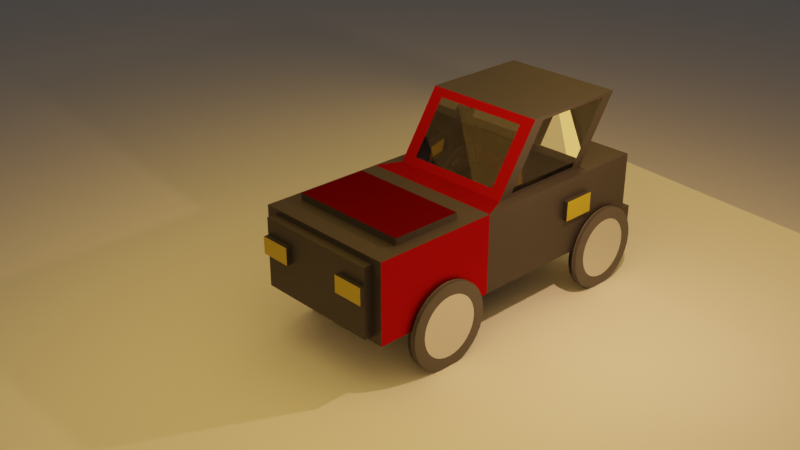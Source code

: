 # Source: car.blend  (saved by Blender 3.4.6; exported with 4.5.12 LTS)
import bpy
from mathutils import Matrix  # noqa: F401  (used for matrix-valued properties, if any)

bpy.ops.wm.read_factory_settings(use_empty=True)
scene = bpy.context.scene
scene.name = 'Scene'

# ---- collections
col_collection = bpy.data.collections.new('Collection'); scene.collection.children.link(col_collection)

# ---- materials (node trees are filled in below, after node groups)
mat_material_001 = bpy.data.materials.new('Material.001')
mat_material_002 = bpy.data.materials.new('Material.002')
mat_material_003 = bpy.data.materials.new('Material.003')
mat_material_004 = bpy.data.materials.new('Material.004')
mat_material_005 = bpy.data.materials.new('Material.005')
mat_material_006 = bpy.data.materials.new('Material.006')
mat_material_007 = bpy.data.materials.new('Material.007')
mat_material_008 = bpy.data.materials.new('Material.008')

# ---- material node trees
mat_material_001.use_nodes = True; mat_material_001.node_tree.nodes.clear()
_N = mat_material_001.node_tree.nodes; _L = mat_material_001.node_tree.links
n0 = _N.new('ShaderNodeBsdfPrincipled'); n0.name = 'Principled BSDF'; n0.location = (10, 300)
n0.distribution = 'GGX'
n0.subsurface_method = 'RANDOM_WALK_SKIN'
n0.inputs[0].default_value = (0.02556, 0.02564, 0.02587, 1.0)
n0.inputs[3].default_value = 1.45
n0.inputs[27].default_value = (0.0, 0.0, 0.0, 1.0)
n0.inputs[28].default_value = 1.0
n1 = _N.new('ShaderNodeOutputMaterial'); n1.name = 'Material Output'; n1.location = (300, 300)
_L.new(n0.outputs[0], n1.inputs[0])
n1.is_active_output = True
mat_material_002.use_nodes = True; mat_material_002.node_tree.nodes.clear()
_N = mat_material_002.node_tree.nodes; _L = mat_material_002.node_tree.links
n0 = _N.new('ShaderNodeOutputMaterial'); n0.name = 'Material Output'; n0.location = (300, 300)
n1 = _N.new('ShaderNodeBsdfGlass'); n1.name = 'Glass BSDF'; n1.location = (10, 300)
n1.distribution = 'BECKMANN'
n1.inputs[2].default_value = 1.45
_L.new(n1.outputs[0], n0.inputs[0])
n0.is_active_output = True
mat_material_003.use_nodes = True; mat_material_003.node_tree.nodes.clear()
_N = mat_material_003.node_tree.nodes; _L = mat_material_003.node_tree.links
n0 = _N.new('ShaderNodeOutputMaterial'); n0.name = 'Material Output'; n0.location = (300, 300)
n1 = _N.new('ShaderNodeBsdfAnisotropic'); n1.name = 'Glossy BSDF'; n1.location = (10, 300)
n1.distribution = 'GGX'
n1.inputs[0].default_value = (0.3738, 0.005465, 0.005777, 1.0)
_L.new(n1.outputs[0], n0.inputs[0])
n0.is_active_output = True
mat_material_004.use_nodes = True; mat_material_004.node_tree.nodes.clear()
_N = mat_material_004.node_tree.nodes; _L = mat_material_004.node_tree.links
n0 = _N.new('ShaderNodeBsdfPrincipled'); n0.name = 'Principled BSDF'; n0.location = (10, 300)
n0.distribution = 'GGX'
n0.subsurface_method = 'RANDOM_WALK_SKIN'
n0.inputs[0].default_value = (0.404, 0.3109, 0.01036, 1.0)
n0.inputs[3].default_value = 1.45
n0.inputs[27].default_value = (0.0, 0.0, 0.0, 1.0)
n0.inputs[28].default_value = 1.0
n1 = _N.new('ShaderNodeOutputMaterial'); n1.name = 'Material Output'; n1.location = (300, 300)
_L.new(n0.outputs[0], n1.inputs[0])
n1.is_active_output = True
mat_material_005.use_nodes = True; mat_material_005.node_tree.nodes.clear()
_N = mat_material_005.node_tree.nodes; _L = mat_material_005.node_tree.links
n0 = _N.new('ShaderNodeOutputMaterial'); n0.name = 'Material Output'; n0.location = (300, 300)
n1 = _N.new('ShaderNodeBsdfAnisotropic'); n1.name = 'Glossy BSDF'; n1.location = (10, 300)
n1.distribution = 'GGX'
n1.inputs[0].default_value = (0.1401, 0.001595, 0.001459, 1.0)
_L.new(n1.outputs[0], n0.inputs[0])
n0.is_active_output = True
mat_material_006.use_nodes = True; mat_material_006.node_tree.nodes.clear()
_N = mat_material_006.node_tree.nodes; _L = mat_material_006.node_tree.links
n0 = _N.new('ShaderNodeOutputMaterial'); n0.name = 'Material Output'; n0.location = (300, 300)
n1 = _N.new('ShaderNodeBsdfAnisotropic'); n1.name = 'Glossy BSDF'; n1.location = (10, 300)
n1.distribution = 'GGX'
n1.inputs[0].default_value = (0.1293, 0.1333, 0.1538, 1.0)
_L.new(n1.outputs[0], n0.inputs[0])
n0.is_active_output = True
mat_material_007.use_nodes = True; mat_material_007.node_tree.nodes.clear()
_N = mat_material_007.node_tree.nodes; _L = mat_material_007.node_tree.links
n0 = _N.new('ShaderNodeBsdfPrincipled'); n0.name = 'Principled BSDF'; n0.location = (10, 300)
n0.distribution = 'GGX'
n0.subsurface_method = 'RANDOM_WALK_SKIN'
n0.inputs[0].default_value = (0.06854, 0.06854, 0.06854, 1.0)
n0.inputs[3].default_value = 1.45
n0.inputs[27].default_value = (0.0, 0.0, 0.0, 1.0)
n0.inputs[28].default_value = 1.0
n1 = _N.new('ShaderNodeOutputMaterial'); n1.name = 'Material Output'; n1.location = (300, 300)
_L.new(n0.outputs[0], n1.inputs[0])
n1.is_active_output = True
mat_material_008.use_nodes = True; mat_material_008.node_tree.nodes.clear()
_N = mat_material_008.node_tree.nodes; _L = mat_material_008.node_tree.links
n0 = _N.new('ShaderNodeOutputMaterial'); n0.name = 'Material Output'; n0.location = (300, 300)
n1 = _N.new('ShaderNodeBsdfAnisotropic'); n1.name = 'Glossy BSDF'; n1.location = (10, 300)
n1.distribution = 'GGX'
n1.inputs[0].default_value = (0.8, 0.7818, 0.7739, 1.0)
_L.new(n1.outputs[0], n0.inputs[0])
n0.is_active_output = True

# ---- world
world_world = bpy.data.worlds.new('World'); scene.world = world_world
world_world.use_nodes = True; world_world.node_tree.nodes.clear()
_N = world_world.node_tree.nodes; _L = world_world.node_tree.links
n0 = _N.new('ShaderNodeOutputWorld'); n0.name = 'World Output'; n0.location = (300, 300)
n1 = _N.new('ShaderNodeBackground'); n1.name = 'Background'; n1.location = (10, 300)
n1.inputs[0].default_value = (0.05088, 0.05088, 0.05088, 1.0)
_L.new(n1.outputs[0], n0.inputs[0])
n0.is_active_output = True
world_world.color = (0.05088, 0.05088, 0.05088)
world_world.use_sun_shadow = False
world_world.sun_shadow_jitter_overblur = 0.0

# ---- cameras
cam_camera = bpy.data.cameras.new('Camera')
cam_camera.clip_end = 100.0
cam_camera.ortho_scale = 7.314

# ---- lights
light_light = bpy.data.lights.new('Light', 'POINT')
light_light.color = (1.0, 0.503, 0.245)
light_light.transmission_factor = 0.0
light_light.energy = 1000.0
light_light.shadow_soft_size = 0.1
light_light.shadow_maximum_resolution = 0.006
light_light.use_absolute_resolution = True
light_area = bpy.data.lights.new('Area', 'AREA')
light_area.color = (1.0, 0.5425, 0.1005)
light_area.transmission_factor = 0.0
light_area.energy = 392.7
light_area.shadow_soft_size = 1.0
light_area.shadow_maximum_resolution = 0.006
light_area.use_absolute_resolution = True
light_area.size = 1.0
light_area.size_y = 1.0
light_area_001 = bpy.data.lights.new('Area.001', 'AREA')
light_area_001.color = (1.0, 0.5425, 0.1005)
light_area_001.transmission_factor = 0.0
light_area_001.energy = 392.7
light_area_001.shadow_soft_size = 1.0
light_area_001.shadow_maximum_resolution = 0.006
light_area_001.use_absolute_resolution = True
light_area_001.size = 1.0
light_area_001.size_y = 1.0
light_area_002 = bpy.data.lights.new('Area.002', 'AREA')
light_area_002.color = (1.0, 0.5425, 0.1005)
light_area_002.transmission_factor = 0.0
light_area_002.energy = 628.3
light_area_002.shadow_soft_size = 1.0
light_area_002.shadow_maximum_resolution = 0.006
light_area_002.use_absolute_resolution = True
light_area_002.size = 1.0
light_area_002.size_y = 1.0

# ---- meshes
me_plane = bpy.data.meshes.new('Plane')
me_plane.from_pydata([(-1.0, -1.0, 0.0), (1.0, -1.0, 0.0), (-1.0, 1.0, 0.0), (1.0, 1.0, 0.0)], [], [(0, 1, 3, 2)])
_uv = me_plane.uv_layers.new(name='UVMap')
_uv.uv.foreach_set('vector', [0.0, 0.0, 1.0, 0.0, 1.0, 1.0, 0.0, 1.0])
me_plane.update()
me_cube_001 = bpy.data.meshes.new('Cube.001')
me_cube_001.from_pydata([(-0.8592, -1.0, -0.8592), (-0.8592, -1.0, 0.8592), (-1.0, 1.0, -1.0), (-1.0, 1.0, 1.0), (0.8592, -1.0, -0.8592), (0.8592, -1.0, 0.8592), (1.0, 1.0, -1.0), (1.0, 1.0, 1.0), (-1.0, -0.2164, -1.0), (-0.6627, -0.03471, 1.182), (1.0, -0.2164, -1.0), (0.6627, -0.03471, 1.182), (-0.8472, 0.5516, 1.089), (1.0, 0.6185, -1.0), (-1.0, 0.6185, -1.0), (0.8472, 0.558, 1.081), (1.0, 0.6185, 1.0), (0.828, -0.3884, 1.0), (-0.828, -0.3884, 1.0), (-1.0, 0.6185, 1.0), (0.8472, 0.7971, 2.591), (0.6627, 0.1724, 2.49), (-0.6627, 0.1724, 2.49), (-0.8472, 0.7883, 2.583), (-1.0, -1.0, -1.0), (-0.828, -0.828, 1.0), (0.828, -0.828, 1.0), (1.0, -1.0, -1.0), (-0.8592, -1.055, -0.8592), (-0.8592, -1.055, 0.8592), (0.8592, -1.055, 0.8592), (0.8592, -1.055, -0.8592), (1.0, 0.2011, 1.0), (1.0, -0.2164, 0.0), (1.0, 0.2011, -1.0), (1.0, 0.6185, 0.0), (1.0, 0.2011, 0.0), (1.0, -0.007631, 1.0), (1.0, -0.2164, -0.5), (1.0, 0.4098, -1.0), (1.0, 0.6185, -0.5), (1.0, 0.4098, 1.0), (1.0, -0.2164, 0.5), (1.0, -0.007631, -1.0), (1.0, 0.6185, 0.5), (1.0, -0.007631, 0.0), (1.0, 0.4098, 0.0), (1.0, 0.2011, -0.5), (1.0, 0.2011, 0.5), (1.0, 0.4098, 0.5), (1.0, 0.4098, -0.5), (1.0, -0.007631, -0.5), (1.0, -0.007631, 0.5), (1.071, 0.6185, 0.5), (1.071, 0.6185, 0.0), (1.071, 0.4098, 0.0), (1.071, 0.4098, 0.5), (-1.0, 0.2011, -1.0), (-1.0, -0.2164, 0.0), (-1.0, 0.2011, 1.0), (-1.0, 0.6185, 0.0), (-1.0, 0.2011, 0.0), (-1.0, -0.007631, -1.0), (-1.0, -0.2164, -0.5), (-1.0, 0.4098, 1.0), (-1.0, 0.6185, -0.5), (-1.0, 0.4098, -1.0), (-1.0, -0.2164, 0.5), (-1.0, -0.007631, 1.0), (-1.0, 0.6185, 0.5), (-1.0, 0.4098, 0.0), (-1.0, -0.007631, 0.0), (-1.0, 0.2011, -0.5), (-1.0, 0.2011, 0.5), (-1.0, -0.007631, 0.5), (-1.0, -0.007631, -0.5), (-1.0, 0.4098, -0.5), (-1.0, 0.4098, 0.5), (-1.066, 0.6185, 0.5), (-1.066, 0.6185, 0.0), (-1.066, 0.4098, 0.0), (-1.066, 0.4098, 0.5), (-0.8592, -1.055, 0.0), (0.8592, -1.055, 0.0), (0.0, -1.055, -0.8592), (0.0, -1.055, 0.8592), (0.0, -1.055, 0.0), (-0.8592, -1.055, 0.4296), (0.8592, -1.055, -0.4296), (0.4296, -1.055, -0.8592), (-0.4296, -1.055, 0.8592), (-0.8592, -1.055, -0.4296), (0.8592, -1.055, 0.4296), (-0.4296, -1.055, -0.8592), (0.4296, -1.055, 0.8592), (-0.4296, -1.055, 0.0), (0.4296, -1.055, 0.0), (0.0, -1.055, -0.4296), (0.0, -1.055, 0.4296), (0.4296, -1.055, 0.4296), (0.4296, -1.055, -0.4296), (-0.4296, -1.055, -0.4296), (-0.4296, -1.055, 0.4296), (-0.4296, -1.085, 0.0), (-0.8592, -1.085, 0.0), (-0.8592, -1.085, 0.4296), (-0.4296, -1.085, 0.4296), (0.8592, -1.082, 0.4296), (0.8592, -1.082, 0.0), (0.4296, -1.082, 0.0), (0.4296, -1.082, 0.4296), (-0.8472, 0.04057, 1.089), (0.8472, 0.03177, 1.081), (-0.8472, 0.2773, 2.583), (0.8472, 0.2708, 2.591), (0.6932, 0.6517, 1.152), (0.8472, -0.06356, 1.0), (0.6932, 0.8683, 2.52), (0.8472, 0.2013, 2.672), (-0.8472, -0.06356, 1.0), (-0.6932, 0.6517, 1.152), (-0.8472, 0.2013, 2.672), (-0.6932, 0.8683, 2.52), (-1.0, 1.0, 0.0), (0.0, 1.0, -1.0), (0.0, 1.0, 1.0), (1.0, 1.0, 0.0), (0.0, 1.0, 0.0), (-1.0, 1.0, -0.5), (-0.5, 1.0, -1.0), (0.5, 1.0, 1.0), (1.0, 1.0, -0.5), (-1.0, 1.0, 0.5), (0.5, 1.0, -1.0), (-0.5, 1.0, 1.0), (1.0, 1.0, 0.5), (0.5, 1.0, 0.0), (-0.5, 1.0, 0.0), (0.0, 1.0, -0.5), (0.0, 1.0, 0.5), (-0.5, 1.0, 0.5), (-0.5, 1.0, -0.5), (0.5, 1.0, -0.5), (0.5, 1.0, 0.5), (1.0, 1.066, -0.5), (1.0, 1.066, -1.0), (0.5, 1.066, -1.0), (0.5, 1.066, -0.5), (-1.0, 1.052, -0.5), (-1.0, 1.052, -1.0), (-0.5, 1.052, -1.0), (-0.5, 1.052, -0.5), (-0.8472, 0.6276, 1.0), (0.8472, 0.6276, 1.0), (-0.8472, 0.8924, 2.672), (0.8472, 0.8924, 2.672), (1.0, -0.2164, 1.0), (1.0, -1.0, 1.0), (-1.0, -1.0, 1.0), (-1.0, -0.2164, 1.0), (0.828, -0.3884, 1.173), (0.828, -0.828, 1.173), (-0.828, -0.828, 1.173), (-0.828, -0.3884, 1.173)], [], [(14, 65, 60, 69, 19, 3, 132, 123, 128, 2), (143, 130, 7, 135), (10, 38, 33, 42, 156, 157, 27), (0, 4, 31, 89, 84, 93, 28), (8, 10, 27, 24), (18, 25, 162, 163), (115, 120, 122, 117), (14, 13, 39, 34, 43, 10, 8, 62, 57, 66), (52, 37, 156, 42), (24, 158, 159, 67, 58, 63, 8), (6, 131, 126, 135, 7, 16, 44, 35, 40, 13), (2, 129, 124, 133, 6, 13, 14), (7, 130, 125, 134, 3, 19, 16), (77, 64, 19, 69), (153, 116, 156, 37, 32, 41, 16), (116, 119, 159, 156), (119, 152, 19, 64, 59, 68, 159), (152, 153, 16, 19), (155, 154, 121, 118), (9, 11, 21, 22), (12, 111, 113, 23), (112, 15, 20, 114), (0, 1, 158, 24), (5, 4, 27, 157), (4, 0, 24, 27), (1, 5, 157, 158), (102, 90, 29, 87), (1, 0, 28, 91, 82, 87, 29), (5, 1, 29, 90, 85, 94, 30), (4, 5, 30, 92, 83, 88, 31), (51, 45, 33, 38), (50, 46, 36, 47), (49, 41, 32, 48), (46, 49, 48, 36), (44, 49, 56, 53), (44, 16, 41, 49), (39, 50, 47, 34), (13, 40, 50, 39), (40, 35, 46, 50), (43, 51, 38, 10), (34, 47, 51, 43), (47, 36, 45, 51), (45, 52, 42, 33), (36, 48, 52, 45), (48, 32, 37, 52), (54, 53, 56, 55), (46, 35, 54, 55), (49, 46, 55, 56), (35, 44, 53, 54), (76, 70, 60, 65), (75, 71, 61, 72), (74, 68, 59, 73), (71, 74, 73, 61), (58, 67, 74, 71), (67, 159, 68, 74), (62, 75, 72, 57), (8, 63, 75, 62), (63, 58, 71, 75), (66, 76, 65, 14), (57, 72, 76, 66), (72, 61, 70, 76), (77, 69, 78, 81), (61, 73, 77, 70), (73, 59, 64, 77), (80, 81, 78, 79), (60, 70, 80, 79), (69, 60, 79, 78), (70, 77, 81, 80), (101, 95, 82, 91), (100, 96, 86, 97), (99, 94, 85, 98), (96, 99, 98, 86), (83, 92, 107, 108), (92, 30, 94, 99), (89, 100, 97, 84), (31, 88, 100, 89), (88, 83, 96, 100), (93, 101, 91, 28), (84, 97, 101, 93), (97, 86, 95, 101), (102, 87, 105, 106), (86, 98, 102, 95), (98, 85, 90, 102), (103, 106, 105, 104), (87, 82, 104, 105), (82, 95, 103, 104), (95, 102, 106, 103), (108, 107, 110, 109), (92, 99, 110, 107), (96, 83, 108, 109), (99, 96, 109, 110), (11, 9, 119, 116), (22, 21, 118, 121), (21, 11, 116, 118), (9, 22, 121, 119), (15, 112, 116, 153), (114, 20, 155, 118), (20, 15, 153, 155), (112, 114, 118, 116), (111, 12, 152, 119), (23, 113, 121, 154), (12, 23, 154, 152), (113, 111, 119, 121), (142, 136, 126, 131), (141, 137, 127, 138), (140, 134, 125, 139), (137, 140, 139, 127), (123, 132, 140, 137), (132, 3, 134, 140), (129, 141, 138, 124), (128, 141, 151, 148), (128, 123, 137, 141), (133, 142, 147, 146), (124, 138, 142, 133), (138, 127, 136, 142), (136, 143, 135, 126), (127, 139, 143, 136), (139, 125, 130, 143), (146, 147, 144, 145), (142, 131, 144, 147), (131, 6, 145, 144), (6, 133, 146, 145), (149, 148, 151, 150), (2, 128, 148, 149), (141, 129, 150, 151), (129, 2, 149, 150), (120, 115, 153, 152), (117, 122, 154, 155), (122, 120, 152, 154), (115, 117, 155, 153), (17, 26, 157, 156), (26, 25, 158, 157), (25, 18, 159, 158), (18, 17, 156, 159), (160, 163, 162, 161), (26, 17, 160, 161), (17, 18, 163, 160), (25, 26, 161, 162)])
me_cube_001.polygons.foreach_set('material_index', [0, 0, 2, 0, 0, 0, 1, 0, 0, 2, 0, 0, 0, 0, 0, 2, 0, 0, 5, 1, 1, 1, 0, 0, 0, 0, 0, 0, 0, 0, 0, 0, 0, 0, 0, 0, 0, 0, 0, 0, 0, 0, 0, 0, 0, 3, 0, 0, 0, 0, 0, 0, 0, 0, 0, 0, 0, 0, 0, 0, 0, 0, 0, 0, 3, 0, 0, 0, 0, 0, 0, 0, 0, 0, 0, 0, 0, 0, 0, 0, 0, 0, 0, 3, 0, 0, 0, 3, 0, 0, 0, 2, 2, 2, 2, 0, 0, 0, 0, 0, 0, 0, 0, 0, 0, 0, 0, 0, 0, 0, 0, 0, 0, 0, 0, 0, 0, 0, 2, 0, 0, 0, 2, 0, 0, 0, 0, 0, 0, 0, 0, 0, 0, 0, 4, 0, 0, 0])
_uv = me_cube_001.uv_layers.new(name='UVMap')
_uv.uv.foreach_set('vector', [0.375, 0.2023, 0.4375, 0.2023, 0.5, 0.2023, 0.5625, 0.2023, 0.625, 0.2023, 0.625, 0.25, 0.5625, 0.25, 0.5, 0.25, 0.4375, 0.25, 0.375, 0.25, 0.5625, 0.4375, 0.625, 0.4375, 0.625, 0.5, 0.5625, 0.5, 0.375, 0.652, 0.4375, 0.652, 0.5, 0.652, 0.5625, 0.652, 0.625, 0.652, 0.625, 0.75, 0.375, 0.75, 0.3926, 0.9824, 0.3926, 0.7676, 0.3926, 0.7676, 0.3926, 0.8213, 0.3926, 0.875, 0.3926, 0.9287, 0.3926, 0.9824, 0.125, 0.652, 0.375, 0.652, 0.375, 0.75, 0.125, 0.75, 0.8535, 0.6735, 0.8535, 0.7285, 0.8535, 0.7285, 0.8535, 0.6735, 0.6633, 0.5668, 0.8367, 0.5668, 0.8367, 0.5668, 0.6633, 0.5668, 0.125, 0.5477, 0.375, 0.5477, 0.375, 0.5738, 0.375, 0.5999, 0.375, 0.626, 0.375, 0.652, 0.125, 0.652, 0.125, 0.626, 0.125, 0.5999, 0.125, 0.5738, 0.5625, 0.626, 0.625, 0.626, 0.625, 0.652, 0.5625, 0.652, 0.375, 0.0, 0.625, 0.0, 0.625, 0.09796, 0.5625, 0.09796, 0.5, 0.09796, 0.4375, 0.09796, 0.375, 0.09796, 0.375, 0.5, 0.4375, 0.5, 0.5, 0.5, 0.5625, 0.5, 0.625, 0.5, 0.625, 0.5477, 0.5625, 0.5477, 0.5, 0.5477, 0.4375, 0.5477, 0.375, 0.5477, 0.125, 0.5, 0.1875, 0.5, 0.25, 0.5, 0.3125, 0.5, 0.375, 0.5, 0.375, 0.5477, 0.125, 0.5477, 0.625, 0.5, 0.6875, 0.5, 0.75, 0.5, 0.8125, 0.5, 0.875, 0.5, 0.875, 0.5477, 0.625, 0.5477, 0.5625, 0.1762, 0.625, 0.1762, 0.625, 0.2023, 0.5625, 0.2023, 0.6441, 0.5668, 0.6441, 0.6329, 0.625, 0.652, 0.625, 0.626, 0.625, 0.5999, 0.625, 0.5738, 0.625, 0.5477, 0.6441, 0.6329, 0.8559, 0.6329, 0.875, 0.652, 0.625, 0.652, 0.8559, 0.6329, 0.8559, 0.5668, 0.875, 0.5477, 0.875, 0.5738, 0.875, 0.5999, 0.875, 0.626, 0.875, 0.652, 0.8559, 0.5668, 0.6441, 0.5668, 0.625, 0.5477, 0.875, 0.5477, 0.6441, 0.5668, 0.8559, 0.5668, 0.8559, 0.6329, 0.6441, 0.6329, 0.8328, 0.6329, 0.6672, 0.6329, 0.6672, 0.6329, 0.8328, 0.6329, 0.8559, 0.5754, 0.8559, 0.6243, 0.8559, 0.6243, 0.8559, 0.5754, 0.6441, 0.6251, 0.6441, 0.5747, 0.6441, 0.5747, 0.6441, 0.6251, 0.3926, 0.9824, 0.6074, 0.9824, 0.625, 1.0, 0.375, 1.0, 0.6074, 0.7676, 0.3926, 0.7676, 0.375, 0.75, 0.625, 0.75, 0.3926, 0.7676, 0.3926, 0.9824, 0.375, 1.0, 0.375, 0.75, 0.6074, 0.9824, 0.6074, 0.7676, 0.625, 0.75, 0.625, 1.0, 0.5537, 0.9287, 0.6074, 0.9287, 0.6074, 0.9824, 0.5537, 0.9824, 0.6074, 0.9824, 0.3926, 0.9824, 0.3926, 0.9824, 0.4463, 0.9824, 0.5, 0.9824, 0.5537, 0.9824, 0.6074, 0.9824, 0.6074, 0.7676, 0.6074, 0.9824, 0.6074, 0.9824, 0.6074, 0.9287, 0.6074, 0.875, 0.6074, 0.8213, 0.6074, 0.7676, 0.3926, 0.7676, 0.6074, 0.7676, 0.6074, 0.7676, 0.5537, 0.7676, 0.5, 0.7676, 0.4463, 0.7676, 0.3926, 0.7676, 0.4375, 0.626, 0.5, 0.626, 0.5, 0.652, 0.4375, 0.652, 0.4375, 0.5738, 0.5, 0.5738, 0.5, 0.5999, 0.4375, 0.5999, 0.5625, 0.5738, 0.625, 0.5738, 0.625, 0.5999, 0.5625, 0.5999, 0.5, 0.5738, 0.5625, 0.5738, 0.5625, 0.5999, 0.5, 0.5999, 0.5625, 0.5477, 0.5625, 0.5738, 0.5625, 0.5738, 0.5625, 0.5477, 0.5625, 0.5477, 0.625, 0.5477, 0.625, 0.5738, 0.5625, 0.5738, 0.375, 0.5738, 0.4375, 0.5738, 0.4375, 0.5999, 0.375, 0.5999, 0.375, 0.5477, 0.4375, 0.5477, 0.4375, 0.5738, 0.375, 0.5738, 0.4375, 0.5477, 0.5, 0.5477, 0.5, 0.5738, 0.4375, 0.5738, 0.375, 0.626, 0.4375, 0.626, 0.4375, 0.652, 0.375, 0.652, 0.375, 0.5999, 0.4375, 0.5999, 0.4375, 0.626, 0.375, 0.626, 0.4375, 0.5999, 0.5, 0.5999, 0.5, 0.626, 0.4375, 0.626, 0.5, 0.626, 0.5625, 0.626, 0.5625, 0.652, 0.5, 0.652, 0.5, 0.5999, 0.5625, 0.5999, 0.5625, 0.626, 0.5, 0.626, 0.5625, 0.5999, 0.625, 0.5999, 0.625, 0.626, 0.5625, 0.626, 0.5, 0.5477, 0.5625, 0.5477, 0.5625, 0.5738, 0.5, 0.5738, 0.5, 0.5738, 0.5, 0.5477, 0.5, 0.5477, 0.5, 0.5738, 0.5625, 0.5738, 0.5, 0.5738, 0.5, 0.5738, 0.5625, 0.5738, 0.5, 0.5477, 0.5625, 0.5477, 0.5625, 0.5477, 0.5, 0.5477, 0.4375, 0.1762, 0.5, 0.1762, 0.5, 0.2023, 0.4375, 0.2023, 0.4375, 0.124, 0.5, 0.124, 0.5, 0.1501, 0.4375, 0.1501, 0.5625, 0.124, 0.625, 0.124, 0.625, 0.1501, 0.5625, 0.1501, 0.5, 0.124, 0.5625, 0.124, 0.5625, 0.1501, 0.5, 0.1501, 0.5, 0.09796, 0.5625, 0.09796, 0.5625, 0.124, 0.5, 0.124, 0.5625, 0.09796, 0.625, 0.09796, 0.625, 0.124, 0.5625, 0.124, 0.375, 0.124, 0.4375, 0.124, 0.4375, 0.1501, 0.375, 0.1501, 0.375, 0.09796, 0.4375, 0.09796, 0.4375, 0.124, 0.375, 0.124, 0.4375, 0.09796, 0.5, 0.09796, 0.5, 0.124, 0.4375, 0.124, 0.375, 0.1762, 0.4375, 0.1762, 0.4375, 0.2023, 0.375, 0.2023, 0.375, 0.1501, 0.4375, 0.1501, 0.4375, 0.1762, 0.375, 0.1762, 0.4375, 0.1501, 0.5, 0.1501, 0.5, 0.1762, 0.4375, 0.1762, 0.5625, 0.1762, 0.5625, 0.2023, 0.5625, 0.2023, 0.5625, 0.1762, 0.5, 0.1501, 0.5625, 0.1501, 0.5625, 0.1762, 0.5, 0.1762, 0.5625, 0.1501, 0.625, 0.1501, 0.625, 0.1762, 0.5625, 0.1762, 0.5, 0.1762, 0.5625, 0.1762, 0.5625, 0.2023, 0.5, 0.2023, 0.5, 0.2023, 0.5, 0.1762, 0.5, 0.1762, 0.5, 0.2023, 0.5625, 0.2023, 0.5, 0.2023, 0.5, 0.2023, 0.5625, 0.2023, 0.5, 0.1762, 0.5625, 0.1762, 0.5625, 0.1762, 0.5, 0.1762, 0.4463, 0.9287, 0.5, 0.9287, 0.5, 0.9824, 0.4463, 0.9824, 0.4463, 0.8213, 0.5, 0.8213, 0.5, 0.875, 0.4463, 0.875, 0.5537, 0.8213, 0.6074, 0.8213, 0.6074, 0.875, 0.5537, 0.875, 0.5, 0.8213, 0.5537, 0.8213, 0.5537, 0.875, 0.5, 0.875, 0.5, 0.7676, 0.5537, 0.7676, 0.5537, 0.7676, 0.5, 0.7676, 0.5537, 0.7676, 0.6074, 0.7676, 0.6074, 0.8213, 0.5537, 0.8213, 0.3926, 0.8213, 0.4463, 0.8213, 0.4463, 0.875, 0.3926, 0.875, 0.3926, 0.7676, 0.4463, 0.7676, 0.4463, 0.8213, 0.3926, 0.8213, 0.4463, 0.7676, 0.5, 0.7676, 0.5, 0.8213, 0.4463, 0.8213, 0.3926, 0.9287, 0.4463, 0.9287, 0.4463, 0.9824, 0.3926, 0.9824, 0.3926, 0.875, 0.4463, 0.875, 0.4463, 0.9287, 0.3926, 0.9287, 0.4463, 0.875, 0.5, 0.875, 0.5, 0.9287, 0.4463, 0.9287, 0.5537, 0.9287, 0.5537, 0.9824, 0.5537, 0.9824, 0.5537, 0.9287, 0.5, 0.875, 0.5537, 0.875, 0.5537, 0.9287, 0.5, 0.9287, 0.5537, 0.875, 0.6074, 0.875, 0.6074, 0.9287, 0.5537, 0.9287, 0.5, 0.9287, 0.5537, 0.9287, 0.5537, 0.9824, 0.5, 0.9824, 0.5537, 0.9824, 0.5, 0.9824, 0.5, 0.9824, 0.5537, 0.9824, 0.5, 0.9824, 0.5, 0.9287, 0.5, 0.9287, 0.5, 0.9824, 0.5, 0.9287, 0.5537, 0.9287, 0.5537, 0.9287, 0.5, 0.9287, 0.5, 0.7676, 0.5537, 0.7676, 0.5537, 0.8213, 0.5, 0.8213, 0.5537, 0.7676, 0.5537, 0.8213, 0.5537, 0.8213, 0.5537, 0.7676, 0.5, 0.8213, 0.5, 0.7676, 0.5, 0.7676, 0.5, 0.8213, 0.5537, 0.8213, 0.5, 0.8213, 0.5, 0.8213, 0.5537, 0.8213, 0.6672, 0.6329, 0.8328, 0.6329, 0.8559, 0.6329, 0.6441, 0.6329, 0.8328, 0.6329, 0.6672, 0.6329, 0.6441, 0.6329, 0.8559, 0.6329, 0.6672, 0.6329, 0.6672, 0.6329, 0.6441, 0.6329, 0.6441, 0.6329, 0.8328, 0.6329, 0.8328, 0.6329, 0.8559, 0.6329, 0.8559, 0.6329, 0.6441, 0.5747, 0.6441, 0.6251, 0.6441, 0.6329, 0.6441, 0.5668, 0.6441, 0.6251, 0.6441, 0.5747, 0.6441, 0.5668, 0.6441, 0.6329, 0.6441, 0.5747, 0.6441, 0.5747, 0.6441, 0.5668, 0.6441, 0.5668, 0.6441, 0.6251, 0.6441, 0.6251, 0.6441, 0.6329, 0.6441, 0.6329, 0.8559, 0.6243, 0.8559, 0.5754, 0.8559, 0.5668, 0.8559, 0.6329, 0.8559, 0.5754, 0.8559, 0.6243, 0.8559, 0.6329, 0.8559, 0.5668, 0.8559, 0.5754, 0.8559, 0.5754, 0.8559, 0.5668, 0.8559, 0.5668, 0.8559, 0.6243, 0.8559, 0.6243, 0.8559, 0.6329, 0.8559, 0.6329, 0.4375, 0.4375, 0.5, 0.4375, 0.5, 0.5, 0.4375, 0.5, 0.4375, 0.3125, 0.5, 0.3125, 0.5, 0.375, 0.4375, 0.375, 0.5625, 0.3125, 0.625, 0.3125, 0.625, 0.375, 0.5625, 0.375, 0.5, 0.3125, 0.5625, 0.3125, 0.5625, 0.375, 0.5, 0.375, 0.5, 0.25, 0.5625, 0.25, 0.5625, 0.3125, 0.5, 0.3125, 0.5625, 0.25, 0.625, 0.25, 0.625, 0.3125, 0.5625, 0.3125, 0.375, 0.3125, 0.4375, 0.3125, 0.4375, 0.375, 0.375, 0.375, 0.4375, 0.25, 0.4375, 0.3125, 0.4375, 0.3125, 0.4375, 0.25, 0.4375, 0.25, 0.5, 0.25, 0.5, 0.3125, 0.4375, 0.3125, 0.375, 0.4375, 0.4375, 0.4375, 0.4375, 0.4375, 0.375, 0.4375, 0.375, 0.375, 0.4375, 0.375, 0.4375, 0.4375, 0.375, 0.4375, 0.4375, 0.375, 0.5, 0.375, 0.5, 0.4375, 0.4375, 0.4375, 0.5, 0.4375, 0.5625, 0.4375, 0.5625, 0.5, 0.5, 0.5, 0.5, 0.375, 0.5625, 0.375, 0.5625, 0.4375, 0.5, 0.4375, 0.5625, 0.375, 0.625, 0.375, 0.625, 0.4375, 0.5625, 0.4375, 0.375, 0.4375, 0.4375, 0.4375, 0.4375, 0.5, 0.375, 0.5, 0.4375, 0.4375, 0.4375, 0.5, 0.4375, 0.5, 0.4375, 0.4375, 0.4375, 0.5, 0.375, 0.5, 0.375, 0.5, 0.4375, 0.5, 0.375, 0.5, 0.3125, 0.5, 0.3125, 0.5, 0.375, 0.5, 0.375, 0.25, 0.4375, 0.25, 0.4375, 0.3125, 0.375, 0.3125, 0.375, 0.25, 0.4375, 0.25, 0.4375, 0.25, 0.375, 0.25, 0.4375, 0.3125, 0.375, 0.3125, 0.375, 0.3125, 0.4375, 0.3125, 0.1875, 0.5, 0.125, 0.5, 0.125, 0.5, 0.1875, 0.5, 0.8367, 0.5668, 0.6633, 0.5668, 0.6441, 0.5668, 0.8559, 0.5668, 0.6633, 0.5668, 0.8367, 0.5668, 0.8559, 0.5668, 0.6441, 0.5668, 0.8367, 0.5668, 0.8367, 0.5668, 0.8559, 0.5668, 0.8559, 0.5668, 0.6633, 0.5668, 0.6633, 0.5668, 0.6441, 0.5668, 0.6441, 0.5668, 0.6465, 0.6735, 0.6465, 0.7285, 0.625, 0.75, 0.625, 0.652, 0.6465, 0.7285, 0.8535, 0.7285, 0.875, 0.75, 0.625, 0.75, 0.8535, 0.7285, 0.8535, 0.6735, 0.875, 0.652, 0.875, 0.75, 0.8535, 0.6735, 0.6465, 0.6735, 0.625, 0.652, 0.875, 0.652, 0.6465, 0.6735, 0.8535, 0.6735, 0.8535, 0.7285, 0.6465, 0.7285, 0.6465, 0.7285, 0.6465, 0.6735, 0.6465, 0.6735, 0.6465, 0.7285, 0.6465, 0.6735, 0.8535, 0.6735, 0.8535, 0.6735, 0.6465, 0.6735, 0.8535, 0.7285, 0.6465, 0.7285, 0.6465, 0.7285, 0.8535, 0.7285])
me_cube_001.materials.append(mat_material_001)
me_cube_001.materials.append(mat_material_002)
me_cube_001.materials.append(mat_material_003)
me_cube_001.materials.append(mat_material_004)
me_cube_001.materials.append(mat_material_005)
me_cube_001.materials.append(mat_material_006)
me_cube_001.update()
me_cylinder = bpy.data.meshes.new('Cylinder')
me_cylinder.from_pydata([(0.0, 0.7157, -1.0), (0.0, 1.0, 1.0), (0.1396, 0.702, -1.0), (0.1951, 0.9808, 1.0), (0.2739, 0.6612, -1.0), (0.3827, 0.9239, 1.0), (0.3976, 0.5951, -1.0), (0.5556, 0.8315, 1.0), (0.5061, 0.5061, -1.0), (0.7071, 0.7071, 1.0), (0.5951, 0.3976, -1.0), (0.8315, 0.5556, 1.0), (0.6612, 0.2739, -1.0), (0.9239, 0.3827, 1.0), (0.702, 0.1396, -1.0), (0.9808, 0.1951, 1.0), (0.7157, 0.0, -1.0), (1.0, 0.0, 1.0), (0.702, -0.1396, -1.0), (0.9808, -0.1951, 1.0), (0.6612, -0.2739, -1.0), (0.9239, -0.3827, 1.0), (0.5951, -0.3976, -1.0), (0.8315, -0.5556, 1.0), (0.5061, -0.5061, -1.0), (0.7071, -0.7071, 1.0), (0.3976, -0.5951, -1.0), (0.5556, -0.8315, 1.0), (0.2739, -0.6612, -1.0), (0.3827, -0.9239, 1.0), (0.1396, -0.702, -1.0), (0.1951, -0.9808, 1.0), (0.0, -0.7157, -1.0), (0.0, -1.0, 1.0), (-0.1396, -0.702, -1.0), (-0.1951, -0.9808, 1.0), (-0.2739, -0.6612, -1.0), (-0.3827, -0.9239, 1.0), (-0.3976, -0.5951, -1.0), (-0.5556, -0.8315, 1.0), (-0.5061, -0.5061, -1.0), (-0.7071, -0.7071, 1.0), (-0.5951, -0.3976, -1.0), (-0.8315, -0.5556, 1.0), (-0.6612, -0.2739, -1.0), (-0.9239, -0.3827, 1.0), (-0.702, -0.1396, -1.0), (-0.9808, -0.1951, 1.0), (-0.7157, 0.0, -1.0), (-1.0, 0.0, 1.0), (-0.702, 0.1396, -1.0), (-0.9808, 0.1951, 1.0), (-0.6612, 0.2739, -1.0), (-0.9239, 0.3827, 1.0), (-0.5951, 0.3976, -1.0), (-0.8315, 0.5556, 1.0), (-0.5061, 0.5061, -1.0), (-0.7071, 0.7071, 1.0), (-0.3976, 0.5951, -1.0), (-0.5556, 0.8315, 1.0), (-0.2739, 0.6612, -1.0), (-0.3827, 0.9239, 1.0), (-0.1396, 0.702, -1.0), (-0.1951, 0.9808, 1.0), (0.0, 1.0, -1.0), (0.1951, 0.9808, -1.0), (0.3827, 0.9239, -1.0), (0.5556, 0.8315, -1.0), (0.7071, 0.7071, -1.0), (0.8315, 0.5556, -1.0), (0.9239, 0.3827, -1.0), (0.9808, 0.1951, -1.0), (1.0, 0.0, -1.0), (0.9808, -0.1951, -1.0), (0.9239, -0.3827, -1.0), (0.8315, -0.5556, -1.0), (0.7071, -0.7071, -1.0), (0.5556, -0.8315, -1.0), (0.3827, -0.9239, -1.0), (0.1951, -0.9808, -1.0), (0.0, -1.0, -1.0), (-0.1951, -0.9808, -1.0), (-0.3827, -0.9239, -1.0), (-0.5556, -0.8315, -1.0), (-0.7071, -0.7071, -1.0), (-0.8315, -0.5556, -1.0), (-0.9239, -0.3827, -1.0), (-0.9808, -0.1951, -1.0), (-1.0, 0.0, -1.0), (-0.9808, 0.1951, -1.0), (-0.9239, 0.3827, -1.0), (-0.8315, 0.5556, -1.0), (-0.7071, 0.7071, -1.0), (-0.5556, 0.8315, -1.0), (-0.3827, 0.9239, -1.0), (-0.1951, 0.9808, -1.0)], [], [(64, 1, 3, 65), (65, 3, 5, 66), (66, 5, 7, 67), (67, 7, 9, 68), (68, 9, 11, 69), (69, 11, 13, 70), (70, 13, 15, 71), (71, 15, 17, 72), (72, 17, 19, 73), (73, 19, 21, 74), (74, 21, 23, 75), (75, 23, 25, 76), (76, 25, 27, 77), (77, 27, 29, 78), (78, 29, 31, 79), (79, 31, 33, 80), (80, 33, 35, 81), (81, 35, 37, 82), (82, 37, 39, 83), (83, 39, 41, 84), (84, 41, 43, 85), (85, 43, 45, 86), (86, 45, 47, 87), (87, 47, 49, 88), (88, 49, 51, 89), (89, 51, 53, 90), (90, 53, 55, 91), (91, 55, 57, 92), (92, 57, 59, 93), (93, 59, 61, 94), (3, 1, 63, 61, 59, 57, 55, 53, 51, 49, 47, 45, 43, 41, 39, 37, 35, 33, 31, 29, 27, 25, 23, 21, 19, 17, 15, 13, 11, 9, 7, 5), (94, 61, 63, 95), (95, 63, 1, 64), (0, 2, 4, 6, 8, 10, 12, 14, 16, 18, 20, 22, 24, 26, 28, 30, 32, 34, 36, 38, 40, 42, 44, 46, 48, 50, 52, 54, 56, 58, 60, 62), (2, 0, 64, 65), (4, 2, 65, 66), (6, 4, 66, 67), (8, 6, 67, 68), (10, 8, 68, 69), (12, 10, 69, 70), (14, 12, 70, 71), (16, 14, 71, 72), (18, 16, 72, 73), (20, 18, 73, 74), (22, 20, 74, 75), (24, 22, 75, 76), (26, 24, 76, 77), (28, 26, 77, 78), (30, 28, 78, 79), (32, 30, 79, 80), (34, 32, 80, 81), (36, 34, 81, 82), (38, 36, 82, 83), (40, 38, 83, 84), (42, 40, 84, 85), (44, 42, 85, 86), (46, 44, 86, 87), (48, 46, 87, 88), (50, 48, 88, 89), (52, 50, 89, 90), (54, 52, 90, 91), (56, 54, 91, 92), (58, 56, 92, 93), (60, 58, 93, 94), (62, 60, 94, 95), (0, 62, 95, 64)])
me_cylinder.polygons.foreach_set('use_smooth', [True] * 66)
me_cylinder.polygons.foreach_set('material_index', [0, 0, 0, 0, 0, 0, 0, 0, 0, 0, 0, 0, 0, 0, 0, 0, 0, 0, 0, 0, 0, 0, 0, 0, 0, 0, 0, 0, 0, 0, 0, 0, 0, 1, 0, 0, 0, 0, 0, 0, 0, 0, 0, 0, 0, 0, 0, 0, 0, 0, 0, 0, 0, 0, 0, 0, 0, 0, 0, 0, 0, 0, 0, 0, 0, 0])
_uv = me_cylinder.uv_layers.new(name='UVMap')
_uv.uv.foreach_set('vector', [1.0, 0.5, 1.0, 1.0, 0.9688, 1.0, 0.9688, 0.5, 0.9688, 0.5, 0.9688, 1.0, 0.9375, 1.0, 0.9375, 0.5, 0.9375, 0.5, 0.9375, 1.0, 0.9062, 1.0, 0.9062, 0.5, 0.9062, 0.5, 0.9062, 1.0, 0.875, 1.0, 0.875, 0.5, 0.875, 0.5, 0.875, 1.0, 0.8438, 1.0, 0.8438, 0.5, 0.8438, 0.5, 0.8438, 1.0, 0.8125, 1.0, 0.8125, 0.5, 0.8125, 0.5, 0.8125, 1.0, 0.7812, 1.0, 0.7812, 0.5, 0.7812, 0.5, 0.7812, 1.0, 0.75, 1.0, 0.75, 0.5, 0.75, 0.5, 0.75, 1.0, 0.7188, 1.0, 0.7188, 0.5, 0.7188, 0.5, 0.7188, 1.0, 0.6875, 1.0, 0.6875, 0.5, 0.6875, 0.5, 0.6875, 1.0, 0.6562, 1.0, 0.6562, 0.5, 0.6562, 0.5, 0.6562, 1.0, 0.625, 1.0, 0.625, 0.5, 0.625, 0.5, 0.625, 1.0, 0.5938, 1.0, 0.5938, 0.5, 0.5938, 0.5, 0.5938, 1.0, 0.5625, 1.0, 0.5625, 0.5, 0.5625, 0.5, 0.5625, 1.0, 0.5312, 1.0, 0.5312, 0.5, 0.5312, 0.5, 0.5312, 1.0, 0.5, 1.0, 0.5, 0.5, 0.5, 0.5, 0.5, 1.0, 0.4688, 1.0, 0.4688, 0.5, 0.4688, 0.5, 0.4688, 1.0, 0.4375, 1.0, 0.4375, 0.5, 0.4375, 0.5, 0.4375, 1.0, 0.4062, 1.0, 0.4062, 0.5, 0.4062, 0.5, 0.4062, 1.0, 0.375, 1.0, 0.375, 0.5, 0.375, 0.5, 0.375, 1.0, 0.3438, 1.0, 0.3438, 0.5, 0.3438, 0.5, 0.3438, 1.0, 0.3125, 1.0, 0.3125, 0.5, 0.3125, 0.5, 0.3125, 1.0, 0.2812, 1.0, 0.2812, 0.5, 0.2812, 0.5, 0.2812, 1.0, 0.25, 1.0, 0.25, 0.5, 0.25, 0.5, 0.25, 1.0, 0.2188, 1.0, 0.2188, 0.5, 0.2188, 0.5, 0.2188, 1.0, 0.1875, 1.0, 0.1875, 0.5, 0.1875, 0.5, 0.1875, 1.0, 0.1562, 1.0, 0.1562, 0.5, 0.1562, 0.5, 0.1562, 1.0, 0.125, 1.0, 0.125, 0.5, 0.125, 0.5, 0.125, 1.0, 0.09375, 1.0, 0.09375, 0.5, 0.09375, 0.5, 0.09375, 1.0, 0.0625, 1.0, 0.0625, 0.5, 0.2968, 0.4854, 0.25, 0.49, 0.2032, 0.4854, 0.1582, 0.4717, 0.1167, 0.4496, 0.08029, 0.4197, 0.05045, 0.3833, 0.02827, 0.3418, 0.01461, 0.2968, 0.01, 0.25, 0.01461, 0.2032, 0.02827, 0.1582, 0.05045, 0.1167, 0.08029, 0.08029, 0.1167, 0.05045, 0.1582, 0.02827, 0.2032, 0.01461, 0.25, 0.01, 0.2968, 0.01461, 0.3418, 0.02827, 0.3833, 0.05045, 0.4197, 0.08029, 0.4496, 0.1167, 0.4717, 0.1582, 0.4854, 0.2032, 0.49, 0.25, 0.4854, 0.2968, 0.4717, 0.3418, 0.4496, 0.3833, 0.4197, 0.4197, 0.3833, 0.4496, 0.3418, 0.4717, 0.0625, 0.5, 0.0625, 1.0, 0.03125, 1.0, 0.03125, 0.5, 0.03125, 0.5, 0.03125, 1.0, 0.0, 1.0, 0.0, 0.5, 0.75, 0.4218, 0.7835, 0.4185, 0.8157, 0.4087, 0.8454, 0.3928, 0.8715, 0.3715, 0.8928, 0.3454, 0.9087, 0.3157, 0.9185, 0.2835, 0.9218, 0.25, 0.9185, 0.2165, 0.9087, 0.1843, 0.8928, 0.1546, 0.8715, 0.1285, 0.8454, 0.1072, 0.8157, 0.09131, 0.7835, 0.08153, 0.75, 0.07823, 0.7165, 0.08153, 0.6843, 0.09131, 0.6546, 0.1072, 0.6285, 0.1285, 0.6072, 0.1546, 0.5913, 0.1843, 0.5815, 0.2165, 0.5782, 0.25, 0.5815, 0.2835, 0.5913, 0.3157, 0.6072, 0.3454, 0.6285, 0.3715, 0.6546, 0.3928, 0.6843, 0.4087, 0.7165, 0.4185, 0.7835, 0.4185, 0.75, 0.4218, 0.75, 0.49, 0.7968, 0.4854, 0.8157, 0.4087, 0.7835, 0.4185, 0.7968, 0.4854, 0.8418, 0.4717, 0.8454, 0.3928, 0.8157, 0.4087, 0.8418, 0.4717, 0.8833, 0.4496, 0.8715, 0.3715, 0.8454, 0.3928, 0.8833, 0.4496, 0.9197, 0.4197, 0.8928, 0.3454, 0.8715, 0.3715, 0.9197, 0.4197, 0.9496, 0.3833, 0.9087, 0.3157, 0.8928, 0.3454, 0.9496, 0.3833, 0.9717, 0.3418, 0.9185, 0.2835, 0.9087, 0.3157, 0.9717, 0.3418, 0.9854, 0.2968, 0.9218, 0.25, 0.9185, 0.2835, 0.9854, 0.2968, 0.99, 0.25, 0.9185, 0.2165, 0.9218, 0.25, 0.99, 0.25, 0.9854, 0.2032, 0.9087, 0.1843, 0.9185, 0.2165, 0.9854, 0.2032, 0.9717, 0.1582, 0.8928, 0.1546, 0.9087, 0.1843, 0.9717, 0.1582, 0.9496, 0.1167, 0.8715, 0.1285, 0.8928, 0.1546, 0.9496, 0.1167, 0.9197, 0.08029, 0.8454, 0.1072, 0.8715, 0.1285, 0.9197, 0.08029, 0.8833, 0.05045, 0.8157, 0.09131, 0.8454, 0.1072, 0.8833, 0.05045, 0.8418, 0.02827, 0.7835, 0.08153, 0.8157, 0.09131, 0.8418, 0.02827, 0.7968, 0.01461, 0.75, 0.07823, 0.7835, 0.08153, 0.7968, 0.01461, 0.75, 0.01, 0.7165, 0.08153, 0.75, 0.07823, 0.75, 0.01, 0.7032, 0.01461, 0.6843, 0.09131, 0.7165, 0.08153, 0.7032, 0.01461, 0.6582, 0.02827, 0.6546, 0.1072, 0.6843, 0.09131, 0.6582, 0.02827, 0.6167, 0.05045, 0.6285, 0.1285, 0.6546, 0.1072, 0.6167, 0.05045, 0.5803, 0.08029, 0.6072, 0.1546, 0.6285, 0.1285, 0.5803, 0.08029, 0.5504, 0.1167, 0.5913, 0.1843, 0.6072, 0.1546, 0.5504, 0.1167, 0.5283, 0.1582, 0.5815, 0.2165, 0.5913, 0.1843, 0.5283, 0.1582, 0.5146, 0.2032, 0.5782, 0.25, 0.5815, 0.2165, 0.5146, 0.2032, 0.51, 0.25, 0.5815, 0.2835, 0.5782, 0.25, 0.51, 0.25, 0.5146, 0.2968, 0.5913, 0.3157, 0.5815, 0.2835, 0.5146, 0.2968, 0.5283, 0.3418, 0.6072, 0.3454, 0.5913, 0.3157, 0.5283, 0.3418, 0.5504, 0.3833, 0.6285, 0.3715, 0.6072, 0.3454, 0.5504, 0.3833, 0.5803, 0.4197, 0.6546, 0.3928, 0.6285, 0.3715, 0.5803, 0.4197, 0.6167, 0.4496, 0.6843, 0.4087, 0.6546, 0.3928, 0.6167, 0.4496, 0.6582, 0.4717, 0.7165, 0.4185, 0.6843, 0.4087, 0.6582, 0.4717, 0.7032, 0.4854, 0.75, 0.4218, 0.7165, 0.4185, 0.7032, 0.4854, 0.75, 0.49])
me_cylinder.materials.append(mat_material_007)
me_cylinder.materials.append(mat_material_008)
me_cylinder.update()
me_cylinder_002 = bpy.data.meshes.new('Cylinder.002')
me_cylinder_002.from_pydata([(0.0, 0.7157, -1.0), (0.0, 1.0, 1.0), (0.1396, 0.702, -1.0), (0.1951, 0.9808, 1.0), (0.2739, 0.6612, -1.0), (0.3827, 0.9239, 1.0), (0.3976, 0.5951, -1.0), (0.5556, 0.8315, 1.0), (0.5061, 0.5061, -1.0), (0.7071, 0.7071, 1.0), (0.5951, 0.3976, -1.0), (0.8315, 0.5556, 1.0), (0.6612, 0.2739, -1.0), (0.9239, 0.3827, 1.0), (0.702, 0.1396, -1.0), (0.9808, 0.1951, 1.0), (0.7157, 0.0, -1.0), (1.0, 0.0, 1.0), (0.702, -0.1396, -1.0), (0.9808, -0.1951, 1.0), (0.6612, -0.2739, -1.0), (0.9239, -0.3827, 1.0), (0.5951, -0.3976, -1.0), (0.8315, -0.5556, 1.0), (0.5061, -0.5061, -1.0), (0.7071, -0.7071, 1.0), (0.3976, -0.5951, -1.0), (0.5556, -0.8315, 1.0), (0.2739, -0.6612, -1.0), (0.3827, -0.9239, 1.0), (0.1396, -0.702, -1.0), (0.1951, -0.9808, 1.0), (0.0, -0.7157, -1.0), (0.0, -1.0, 1.0), (-0.1396, -0.702, -1.0), (-0.1951, -0.9808, 1.0), (-0.2739, -0.6612, -1.0), (-0.3827, -0.9239, 1.0), (-0.3976, -0.5951, -1.0), (-0.5556, -0.8315, 1.0), (-0.5061, -0.5061, -1.0), (-0.7071, -0.7071, 1.0), (-0.5951, -0.3976, -1.0), (-0.8315, -0.5556, 1.0), (-0.6612, -0.2739, -1.0), (-0.9239, -0.3827, 1.0), (-0.702, -0.1396, -1.0), (-0.9808, -0.1951, 1.0), (-0.7157, 0.0, -1.0), (-1.0, 0.0, 1.0), (-0.702, 0.1396, -1.0), (-0.9808, 0.1951, 1.0), (-0.6612, 0.2739, -1.0), (-0.9239, 0.3827, 1.0), (-0.5951, 0.3976, -1.0), (-0.8315, 0.5556, 1.0), (-0.5061, 0.5061, -1.0), (-0.7071, 0.7071, 1.0), (-0.3976, 0.5951, -1.0), (-0.5556, 0.8315, 1.0), (-0.2739, 0.6612, -1.0), (-0.3827, 0.9239, 1.0), (-0.1396, 0.702, -1.0), (-0.1951, 0.9808, 1.0), (0.0, 1.0, -1.0), (0.1951, 0.9808, -1.0), (0.3827, 0.9239, -1.0), (0.5556, 0.8315, -1.0), (0.7071, 0.7071, -1.0), (0.8315, 0.5556, -1.0), (0.9239, 0.3827, -1.0), (0.9808, 0.1951, -1.0), (1.0, 0.0, -1.0), (0.9808, -0.1951, -1.0), (0.9239, -0.3827, -1.0), (0.8315, -0.5556, -1.0), (0.7071, -0.7071, -1.0), (0.5556, -0.8315, -1.0), (0.3827, -0.9239, -1.0), (0.1951, -0.9808, -1.0), (0.0, -1.0, -1.0), (-0.1951, -0.9808, -1.0), (-0.3827, -0.9239, -1.0), (-0.5556, -0.8315, -1.0), (-0.7071, -0.7071, -1.0), (-0.8315, -0.5556, -1.0), (-0.9239, -0.3827, -1.0), (-0.9808, -0.1951, -1.0), (-1.0, 0.0, -1.0), (-0.9808, 0.1951, -1.0), (-0.9239, 0.3827, -1.0), (-0.8315, 0.5556, -1.0), (-0.7071, 0.7071, -1.0), (-0.5556, 0.8315, -1.0), (-0.3827, 0.9239, -1.0), (-0.1951, 0.9808, -1.0)], [], [(64, 1, 3, 65), (65, 3, 5, 66), (66, 5, 7, 67), (67, 7, 9, 68), (68, 9, 11, 69), (69, 11, 13, 70), (70, 13, 15, 71), (71, 15, 17, 72), (72, 17, 19, 73), (73, 19, 21, 74), (74, 21, 23, 75), (75, 23, 25, 76), (76, 25, 27, 77), (77, 27, 29, 78), (78, 29, 31, 79), (79, 31, 33, 80), (80, 33, 35, 81), (81, 35, 37, 82), (82, 37, 39, 83), (83, 39, 41, 84), (84, 41, 43, 85), (85, 43, 45, 86), (86, 45, 47, 87), (87, 47, 49, 88), (88, 49, 51, 89), (89, 51, 53, 90), (90, 53, 55, 91), (91, 55, 57, 92), (92, 57, 59, 93), (93, 59, 61, 94), (3, 1, 63, 61, 59, 57, 55, 53, 51, 49, 47, 45, 43, 41, 39, 37, 35, 33, 31, 29, 27, 25, 23, 21, 19, 17, 15, 13, 11, 9, 7, 5), (94, 61, 63, 95), (95, 63, 1, 64), (0, 2, 4, 6, 8, 10, 12, 14, 16, 18, 20, 22, 24, 26, 28, 30, 32, 34, 36, 38, 40, 42, 44, 46, 48, 50, 52, 54, 56, 58, 60, 62), (2, 0, 64, 65), (4, 2, 65, 66), (6, 4, 66, 67), (8, 6, 67, 68), (10, 8, 68, 69), (12, 10, 69, 70), (14, 12, 70, 71), (16, 14, 71, 72), (18, 16, 72, 73), (20, 18, 73, 74), (22, 20, 74, 75), (24, 22, 75, 76), (26, 24, 76, 77), (28, 26, 77, 78), (30, 28, 78, 79), (32, 30, 79, 80), (34, 32, 80, 81), (36, 34, 81, 82), (38, 36, 82, 83), (40, 38, 83, 84), (42, 40, 84, 85), (44, 42, 85, 86), (46, 44, 86, 87), (48, 46, 87, 88), (50, 48, 88, 89), (52, 50, 89, 90), (54, 52, 90, 91), (56, 54, 91, 92), (58, 56, 92, 93), (60, 58, 93, 94), (62, 60, 94, 95), (0, 62, 95, 64)])
me_cylinder_002.polygons.foreach_set('use_smooth', [True] * 66)
me_cylinder_002.polygons.foreach_set('material_index', [0, 0, 0, 0, 0, 0, 0, 0, 0, 0, 0, 0, 0, 0, 0, 0, 0, 0, 0, 0, 0, 0, 0, 0, 0, 0, 0, 0, 0, 0, 0, 0, 0, 1, 0, 0, 0, 0, 0, 0, 0, 0, 0, 0, 0, 0, 0, 0, 0, 0, 0, 0, 0, 0, 0, 0, 0, 0, 0, 0, 0, 0, 0, 0, 0, 0])
_uv = me_cylinder_002.uv_layers.new(name='UVMap')
_uv.uv.foreach_set('vector', [1.0, 0.5, 1.0, 1.0, 0.9688, 1.0, 0.9688, 0.5, 0.9688, 0.5, 0.9688, 1.0, 0.9375, 1.0, 0.9375, 0.5, 0.9375, 0.5, 0.9375, 1.0, 0.9062, 1.0, 0.9062, 0.5, 0.9062, 0.5, 0.9062, 1.0, 0.875, 1.0, 0.875, 0.5, 0.875, 0.5, 0.875, 1.0, 0.8438, 1.0, 0.8438, 0.5, 0.8438, 0.5, 0.8438, 1.0, 0.8125, 1.0, 0.8125, 0.5, 0.8125, 0.5, 0.8125, 1.0, 0.7812, 1.0, 0.7812, 0.5, 0.7812, 0.5, 0.7812, 1.0, 0.75, 1.0, 0.75, 0.5, 0.75, 0.5, 0.75, 1.0, 0.7188, 1.0, 0.7188, 0.5, 0.7188, 0.5, 0.7188, 1.0, 0.6875, 1.0, 0.6875, 0.5, 0.6875, 0.5, 0.6875, 1.0, 0.6562, 1.0, 0.6562, 0.5, 0.6562, 0.5, 0.6562, 1.0, 0.625, 1.0, 0.625, 0.5, 0.625, 0.5, 0.625, 1.0, 0.5938, 1.0, 0.5938, 0.5, 0.5938, 0.5, 0.5938, 1.0, 0.5625, 1.0, 0.5625, 0.5, 0.5625, 0.5, 0.5625, 1.0, 0.5312, 1.0, 0.5312, 0.5, 0.5312, 0.5, 0.5312, 1.0, 0.5, 1.0, 0.5, 0.5, 0.5, 0.5, 0.5, 1.0, 0.4688, 1.0, 0.4688, 0.5, 0.4688, 0.5, 0.4688, 1.0, 0.4375, 1.0, 0.4375, 0.5, 0.4375, 0.5, 0.4375, 1.0, 0.4062, 1.0, 0.4062, 0.5, 0.4062, 0.5, 0.4062, 1.0, 0.375, 1.0, 0.375, 0.5, 0.375, 0.5, 0.375, 1.0, 0.3438, 1.0, 0.3438, 0.5, 0.3438, 0.5, 0.3438, 1.0, 0.3125, 1.0, 0.3125, 0.5, 0.3125, 0.5, 0.3125, 1.0, 0.2812, 1.0, 0.2812, 0.5, 0.2812, 0.5, 0.2812, 1.0, 0.25, 1.0, 0.25, 0.5, 0.25, 0.5, 0.25, 1.0, 0.2188, 1.0, 0.2188, 0.5, 0.2188, 0.5, 0.2188, 1.0, 0.1875, 1.0, 0.1875, 0.5, 0.1875, 0.5, 0.1875, 1.0, 0.1562, 1.0, 0.1562, 0.5, 0.1562, 0.5, 0.1562, 1.0, 0.125, 1.0, 0.125, 0.5, 0.125, 0.5, 0.125, 1.0, 0.09375, 1.0, 0.09375, 0.5, 0.09375, 0.5, 0.09375, 1.0, 0.0625, 1.0, 0.0625, 0.5, 0.2968, 0.4854, 0.25, 0.49, 0.2032, 0.4854, 0.1582, 0.4717, 0.1167, 0.4496, 0.08029, 0.4197, 0.05045, 0.3833, 0.02827, 0.3418, 0.01461, 0.2968, 0.01, 0.25, 0.01461, 0.2032, 0.02827, 0.1582, 0.05045, 0.1167, 0.08029, 0.08029, 0.1167, 0.05045, 0.1582, 0.02827, 0.2032, 0.01461, 0.25, 0.01, 0.2968, 0.01461, 0.3418, 0.02827, 0.3833, 0.05045, 0.4197, 0.08029, 0.4496, 0.1167, 0.4717, 0.1582, 0.4854, 0.2032, 0.49, 0.25, 0.4854, 0.2968, 0.4717, 0.3418, 0.4496, 0.3833, 0.4197, 0.4197, 0.3833, 0.4496, 0.3418, 0.4717, 0.0625, 0.5, 0.0625, 1.0, 0.03125, 1.0, 0.03125, 0.5, 0.03125, 0.5, 0.03125, 1.0, 0.0, 1.0, 0.0, 0.5, 0.75, 0.4218, 0.7835, 0.4185, 0.8157, 0.4087, 0.8454, 0.3928, 0.8715, 0.3715, 0.8928, 0.3454, 0.9087, 0.3157, 0.9185, 0.2835, 0.9218, 0.25, 0.9185, 0.2165, 0.9087, 0.1843, 0.8928, 0.1546, 0.8715, 0.1285, 0.8454, 0.1072, 0.8157, 0.09131, 0.7835, 0.08153, 0.75, 0.07823, 0.7165, 0.08153, 0.6843, 0.09131, 0.6546, 0.1072, 0.6285, 0.1285, 0.6072, 0.1546, 0.5913, 0.1843, 0.5815, 0.2165, 0.5782, 0.25, 0.5815, 0.2835, 0.5913, 0.3157, 0.6072, 0.3454, 0.6285, 0.3715, 0.6546, 0.3928, 0.6843, 0.4087, 0.7165, 0.4185, 0.7835, 0.4185, 0.75, 0.4218, 0.75, 0.49, 0.7968, 0.4854, 0.8157, 0.4087, 0.7835, 0.4185, 0.7968, 0.4854, 0.8418, 0.4717, 0.8454, 0.3928, 0.8157, 0.4087, 0.8418, 0.4717, 0.8833, 0.4496, 0.8715, 0.3715, 0.8454, 0.3928, 0.8833, 0.4496, 0.9197, 0.4197, 0.8928, 0.3454, 0.8715, 0.3715, 0.9197, 0.4197, 0.9496, 0.3833, 0.9087, 0.3157, 0.8928, 0.3454, 0.9496, 0.3833, 0.9717, 0.3418, 0.9185, 0.2835, 0.9087, 0.3157, 0.9717, 0.3418, 0.9854, 0.2968, 0.9218, 0.25, 0.9185, 0.2835, 0.9854, 0.2968, 0.99, 0.25, 0.9185, 0.2165, 0.9218, 0.25, 0.99, 0.25, 0.9854, 0.2032, 0.9087, 0.1843, 0.9185, 0.2165, 0.9854, 0.2032, 0.9717, 0.1582, 0.8928, 0.1546, 0.9087, 0.1843, 0.9717, 0.1582, 0.9496, 0.1167, 0.8715, 0.1285, 0.8928, 0.1546, 0.9496, 0.1167, 0.9197, 0.08029, 0.8454, 0.1072, 0.8715, 0.1285, 0.9197, 0.08029, 0.8833, 0.05045, 0.8157, 0.09131, 0.8454, 0.1072, 0.8833, 0.05045, 0.8418, 0.02827, 0.7835, 0.08153, 0.8157, 0.09131, 0.8418, 0.02827, 0.7968, 0.01461, 0.75, 0.07823, 0.7835, 0.08153, 0.7968, 0.01461, 0.75, 0.01, 0.7165, 0.08153, 0.75, 0.07823, 0.75, 0.01, 0.7032, 0.01461, 0.6843, 0.09131, 0.7165, 0.08153, 0.7032, 0.01461, 0.6582, 0.02827, 0.6546, 0.1072, 0.6843, 0.09131, 0.6582, 0.02827, 0.6167, 0.05045, 0.6285, 0.1285, 0.6546, 0.1072, 0.6167, 0.05045, 0.5803, 0.08029, 0.6072, 0.1546, 0.6285, 0.1285, 0.5803, 0.08029, 0.5504, 0.1167, 0.5913, 0.1843, 0.6072, 0.1546, 0.5504, 0.1167, 0.5283, 0.1582, 0.5815, 0.2165, 0.5913, 0.1843, 0.5283, 0.1582, 0.5146, 0.2032, 0.5782, 0.25, 0.5815, 0.2165, 0.5146, 0.2032, 0.51, 0.25, 0.5815, 0.2835, 0.5782, 0.25, 0.51, 0.25, 0.5146, 0.2968, 0.5913, 0.3157, 0.5815, 0.2835, 0.5146, 0.2968, 0.5283, 0.3418, 0.6072, 0.3454, 0.5913, 0.3157, 0.5283, 0.3418, 0.5504, 0.3833, 0.6285, 0.3715, 0.6072, 0.3454, 0.5504, 0.3833, 0.5803, 0.4197, 0.6546, 0.3928, 0.6285, 0.3715, 0.5803, 0.4197, 0.6167, 0.4496, 0.6843, 0.4087, 0.6546, 0.3928, 0.6167, 0.4496, 0.6582, 0.4717, 0.7165, 0.4185, 0.6843, 0.4087, 0.6582, 0.4717, 0.7032, 0.4854, 0.75, 0.4218, 0.7165, 0.4185, 0.7032, 0.4854, 0.75, 0.49])
me_cylinder_002.materials.append(mat_material_007)
me_cylinder_002.materials.append(mat_material_008)
me_cylinder_002.update()
me_cylinder_003 = bpy.data.meshes.new('Cylinder.003')
me_cylinder_003.from_pydata([(0.0, 0.7157, -1.0), (0.0, 1.0, 1.0), (0.1396, 0.702, -1.0), (0.1951, 0.9808, 1.0), (0.2739, 0.6612, -1.0), (0.3827, 0.9239, 1.0), (0.3976, 0.5951, -1.0), (0.5556, 0.8315, 1.0), (0.5061, 0.5061, -1.0), (0.7071, 0.7071, 1.0), (0.5951, 0.3976, -1.0), (0.8315, 0.5556, 1.0), (0.6612, 0.2739, -1.0), (0.9239, 0.3827, 1.0), (0.702, 0.1396, -1.0), (0.9808, 0.1951, 1.0), (0.7157, 0.0, -1.0), (1.0, 0.0, 1.0), (0.702, -0.1396, -1.0), (0.9808, -0.1951, 1.0), (0.6612, -0.2739, -1.0), (0.9239, -0.3827, 1.0), (0.5951, -0.3976, -1.0), (0.8315, -0.5556, 1.0), (0.5061, -0.5061, -1.0), (0.7071, -0.7071, 1.0), (0.3976, -0.5951, -1.0), (0.5556, -0.8315, 1.0), (0.2739, -0.6612, -1.0), (0.3827, -0.9239, 1.0), (0.1396, -0.702, -1.0), (0.1951, -0.9808, 1.0), (0.0, -0.7157, -1.0), (0.0, -1.0, 1.0), (-0.1396, -0.702, -1.0), (-0.1951, -0.9808, 1.0), (-0.2739, -0.6612, -1.0), (-0.3827, -0.9239, 1.0), (-0.3976, -0.5951, -1.0), (-0.5556, -0.8315, 1.0), (-0.5061, -0.5061, -1.0), (-0.7071, -0.7071, 1.0), (-0.5951, -0.3976, -1.0), (-0.8315, -0.5556, 1.0), (-0.6612, -0.2739, -1.0), (-0.9239, -0.3827, 1.0), (-0.702, -0.1396, -1.0), (-0.9808, -0.1951, 1.0), (-0.7157, 0.0, -1.0), (-1.0, 0.0, 1.0), (-0.702, 0.1396, -1.0), (-0.9808, 0.1951, 1.0), (-0.6612, 0.2739, -1.0), (-0.9239, 0.3827, 1.0), (-0.5951, 0.3976, -1.0), (-0.8315, 0.5556, 1.0), (-0.5061, 0.5061, -1.0), (-0.7071, 0.7071, 1.0), (-0.3976, 0.5951, -1.0), (-0.5556, 0.8315, 1.0), (-0.2739, 0.6612, -1.0), (-0.3827, 0.9239, 1.0), (-0.1396, 0.702, -1.0), (-0.1951, 0.9808, 1.0), (0.0, 1.0, -1.0), (0.1951, 0.9808, -1.0), (0.3827, 0.9239, -1.0), (0.5556, 0.8315, -1.0), (0.7071, 0.7071, -1.0), (0.8315, 0.5556, -1.0), (0.9239, 0.3827, -1.0), (0.9808, 0.1951, -1.0), (1.0, 0.0, -1.0), (0.9808, -0.1951, -1.0), (0.9239, -0.3827, -1.0), (0.8315, -0.5556, -1.0), (0.7071, -0.7071, -1.0), (0.5556, -0.8315, -1.0), (0.3827, -0.9239, -1.0), (0.1951, -0.9808, -1.0), (0.0, -1.0, -1.0), (-0.1951, -0.9808, -1.0), (-0.3827, -0.9239, -1.0), (-0.5556, -0.8315, -1.0), (-0.7071, -0.7071, -1.0), (-0.8315, -0.5556, -1.0), (-0.9239, -0.3827, -1.0), (-0.9808, -0.1951, -1.0), (-1.0, 0.0, -1.0), (-0.9808, 0.1951, -1.0), (-0.9239, 0.3827, -1.0), (-0.8315, 0.5556, -1.0), (-0.7071, 0.7071, -1.0), (-0.5556, 0.8315, -1.0), (-0.3827, 0.9239, -1.0), (-0.1951, 0.9808, -1.0)], [], [(64, 1, 3, 65), (65, 3, 5, 66), (66, 5, 7, 67), (67, 7, 9, 68), (68, 9, 11, 69), (69, 11, 13, 70), (70, 13, 15, 71), (71, 15, 17, 72), (72, 17, 19, 73), (73, 19, 21, 74), (74, 21, 23, 75), (75, 23, 25, 76), (76, 25, 27, 77), (77, 27, 29, 78), (78, 29, 31, 79), (79, 31, 33, 80), (80, 33, 35, 81), (81, 35, 37, 82), (82, 37, 39, 83), (83, 39, 41, 84), (84, 41, 43, 85), (85, 43, 45, 86), (86, 45, 47, 87), (87, 47, 49, 88), (88, 49, 51, 89), (89, 51, 53, 90), (90, 53, 55, 91), (91, 55, 57, 92), (92, 57, 59, 93), (93, 59, 61, 94), (3, 1, 63, 61, 59, 57, 55, 53, 51, 49, 47, 45, 43, 41, 39, 37, 35, 33, 31, 29, 27, 25, 23, 21, 19, 17, 15, 13, 11, 9, 7, 5), (94, 61, 63, 95), (95, 63, 1, 64), (0, 2, 4, 6, 8, 10, 12, 14, 16, 18, 20, 22, 24, 26, 28, 30, 32, 34, 36, 38, 40, 42, 44, 46, 48, 50, 52, 54, 56, 58, 60, 62), (2, 0, 64, 65), (4, 2, 65, 66), (6, 4, 66, 67), (8, 6, 67, 68), (10, 8, 68, 69), (12, 10, 69, 70), (14, 12, 70, 71), (16, 14, 71, 72), (18, 16, 72, 73), (20, 18, 73, 74), (22, 20, 74, 75), (24, 22, 75, 76), (26, 24, 76, 77), (28, 26, 77, 78), (30, 28, 78, 79), (32, 30, 79, 80), (34, 32, 80, 81), (36, 34, 81, 82), (38, 36, 82, 83), (40, 38, 83, 84), (42, 40, 84, 85), (44, 42, 85, 86), (46, 44, 86, 87), (48, 46, 87, 88), (50, 48, 88, 89), (52, 50, 89, 90), (54, 52, 90, 91), (56, 54, 91, 92), (58, 56, 92, 93), (60, 58, 93, 94), (62, 60, 94, 95), (0, 62, 95, 64)])
me_cylinder_003.polygons.foreach_set('use_smooth', [True] * 66)
me_cylinder_003.polygons.foreach_set('material_index', [0, 0, 0, 0, 0, 0, 0, 0, 0, 0, 0, 0, 0, 0, 0, 0, 0, 0, 0, 0, 0, 0, 0, 0, 0, 0, 0, 0, 0, 0, 0, 0, 0, 1, 0, 0, 0, 0, 0, 0, 0, 0, 0, 0, 0, 0, 0, 0, 0, 0, 0, 0, 0, 0, 0, 0, 0, 0, 0, 0, 0, 0, 0, 0, 0, 0])
_uv = me_cylinder_003.uv_layers.new(name='UVMap')
_uv.uv.foreach_set('vector', [1.0, 0.5, 1.0, 1.0, 0.9688, 1.0, 0.9688, 0.5, 0.9688, 0.5, 0.9688, 1.0, 0.9375, 1.0, 0.9375, 0.5, 0.9375, 0.5, 0.9375, 1.0, 0.9062, 1.0, 0.9062, 0.5, 0.9062, 0.5, 0.9062, 1.0, 0.875, 1.0, 0.875, 0.5, 0.875, 0.5, 0.875, 1.0, 0.8438, 1.0, 0.8438, 0.5, 0.8438, 0.5, 0.8438, 1.0, 0.8125, 1.0, 0.8125, 0.5, 0.8125, 0.5, 0.8125, 1.0, 0.7812, 1.0, 0.7812, 0.5, 0.7812, 0.5, 0.7812, 1.0, 0.75, 1.0, 0.75, 0.5, 0.75, 0.5, 0.75, 1.0, 0.7188, 1.0, 0.7188, 0.5, 0.7188, 0.5, 0.7188, 1.0, 0.6875, 1.0, 0.6875, 0.5, 0.6875, 0.5, 0.6875, 1.0, 0.6562, 1.0, 0.6562, 0.5, 0.6562, 0.5, 0.6562, 1.0, 0.625, 1.0, 0.625, 0.5, 0.625, 0.5, 0.625, 1.0, 0.5938, 1.0, 0.5938, 0.5, 0.5938, 0.5, 0.5938, 1.0, 0.5625, 1.0, 0.5625, 0.5, 0.5625, 0.5, 0.5625, 1.0, 0.5312, 1.0, 0.5312, 0.5, 0.5312, 0.5, 0.5312, 1.0, 0.5, 1.0, 0.5, 0.5, 0.5, 0.5, 0.5, 1.0, 0.4688, 1.0, 0.4688, 0.5, 0.4688, 0.5, 0.4688, 1.0, 0.4375, 1.0, 0.4375, 0.5, 0.4375, 0.5, 0.4375, 1.0, 0.4062, 1.0, 0.4062, 0.5, 0.4062, 0.5, 0.4062, 1.0, 0.375, 1.0, 0.375, 0.5, 0.375, 0.5, 0.375, 1.0, 0.3438, 1.0, 0.3438, 0.5, 0.3438, 0.5, 0.3438, 1.0, 0.3125, 1.0, 0.3125, 0.5, 0.3125, 0.5, 0.3125, 1.0, 0.2812, 1.0, 0.2812, 0.5, 0.2812, 0.5, 0.2812, 1.0, 0.25, 1.0, 0.25, 0.5, 0.25, 0.5, 0.25, 1.0, 0.2188, 1.0, 0.2188, 0.5, 0.2188, 0.5, 0.2188, 1.0, 0.1875, 1.0, 0.1875, 0.5, 0.1875, 0.5, 0.1875, 1.0, 0.1562, 1.0, 0.1562, 0.5, 0.1562, 0.5, 0.1562, 1.0, 0.125, 1.0, 0.125, 0.5, 0.125, 0.5, 0.125, 1.0, 0.09375, 1.0, 0.09375, 0.5, 0.09375, 0.5, 0.09375, 1.0, 0.0625, 1.0, 0.0625, 0.5, 0.2968, 0.4854, 0.25, 0.49, 0.2032, 0.4854, 0.1582, 0.4717, 0.1167, 0.4496, 0.08029, 0.4197, 0.05045, 0.3833, 0.02827, 0.3418, 0.01461, 0.2968, 0.01, 0.25, 0.01461, 0.2032, 0.02827, 0.1582, 0.05045, 0.1167, 0.08029, 0.08029, 0.1167, 0.05045, 0.1582, 0.02827, 0.2032, 0.01461, 0.25, 0.01, 0.2968, 0.01461, 0.3418, 0.02827, 0.3833, 0.05045, 0.4197, 0.08029, 0.4496, 0.1167, 0.4717, 0.1582, 0.4854, 0.2032, 0.49, 0.25, 0.4854, 0.2968, 0.4717, 0.3418, 0.4496, 0.3833, 0.4197, 0.4197, 0.3833, 0.4496, 0.3418, 0.4717, 0.0625, 0.5, 0.0625, 1.0, 0.03125, 1.0, 0.03125, 0.5, 0.03125, 0.5, 0.03125, 1.0, 0.0, 1.0, 0.0, 0.5, 0.75, 0.4218, 0.7835, 0.4185, 0.8157, 0.4087, 0.8454, 0.3928, 0.8715, 0.3715, 0.8928, 0.3454, 0.9087, 0.3157, 0.9185, 0.2835, 0.9218, 0.25, 0.9185, 0.2165, 0.9087, 0.1843, 0.8928, 0.1546, 0.8715, 0.1285, 0.8454, 0.1072, 0.8157, 0.09131, 0.7835, 0.08153, 0.75, 0.07823, 0.7165, 0.08153, 0.6843, 0.09131, 0.6546, 0.1072, 0.6285, 0.1285, 0.6072, 0.1546, 0.5913, 0.1843, 0.5815, 0.2165, 0.5782, 0.25, 0.5815, 0.2835, 0.5913, 0.3157, 0.6072, 0.3454, 0.6285, 0.3715, 0.6546, 0.3928, 0.6843, 0.4087, 0.7165, 0.4185, 0.7835, 0.4185, 0.75, 0.4218, 0.75, 0.49, 0.7968, 0.4854, 0.8157, 0.4087, 0.7835, 0.4185, 0.7968, 0.4854, 0.8418, 0.4717, 0.8454, 0.3928, 0.8157, 0.4087, 0.8418, 0.4717, 0.8833, 0.4496, 0.8715, 0.3715, 0.8454, 0.3928, 0.8833, 0.4496, 0.9197, 0.4197, 0.8928, 0.3454, 0.8715, 0.3715, 0.9197, 0.4197, 0.9496, 0.3833, 0.9087, 0.3157, 0.8928, 0.3454, 0.9496, 0.3833, 0.9717, 0.3418, 0.9185, 0.2835, 0.9087, 0.3157, 0.9717, 0.3418, 0.9854, 0.2968, 0.9218, 0.25, 0.9185, 0.2835, 0.9854, 0.2968, 0.99, 0.25, 0.9185, 0.2165, 0.9218, 0.25, 0.99, 0.25, 0.9854, 0.2032, 0.9087, 0.1843, 0.9185, 0.2165, 0.9854, 0.2032, 0.9717, 0.1582, 0.8928, 0.1546, 0.9087, 0.1843, 0.9717, 0.1582, 0.9496, 0.1167, 0.8715, 0.1285, 0.8928, 0.1546, 0.9496, 0.1167, 0.9197, 0.08029, 0.8454, 0.1072, 0.8715, 0.1285, 0.9197, 0.08029, 0.8833, 0.05045, 0.8157, 0.09131, 0.8454, 0.1072, 0.8833, 0.05045, 0.8418, 0.02827, 0.7835, 0.08153, 0.8157, 0.09131, 0.8418, 0.02827, 0.7968, 0.01461, 0.75, 0.07823, 0.7835, 0.08153, 0.7968, 0.01461, 0.75, 0.01, 0.7165, 0.08153, 0.75, 0.07823, 0.75, 0.01, 0.7032, 0.01461, 0.6843, 0.09131, 0.7165, 0.08153, 0.7032, 0.01461, 0.6582, 0.02827, 0.6546, 0.1072, 0.6843, 0.09131, 0.6582, 0.02827, 0.6167, 0.05045, 0.6285, 0.1285, 0.6546, 0.1072, 0.6167, 0.05045, 0.5803, 0.08029, 0.6072, 0.1546, 0.6285, 0.1285, 0.5803, 0.08029, 0.5504, 0.1167, 0.5913, 0.1843, 0.6072, 0.1546, 0.5504, 0.1167, 0.5283, 0.1582, 0.5815, 0.2165, 0.5913, 0.1843, 0.5283, 0.1582, 0.5146, 0.2032, 0.5782, 0.25, 0.5815, 0.2165, 0.5146, 0.2032, 0.51, 0.25, 0.5815, 0.2835, 0.5782, 0.25, 0.51, 0.25, 0.5146, 0.2968, 0.5913, 0.3157, 0.5815, 0.2835, 0.5146, 0.2968, 0.5283, 0.3418, 0.6072, 0.3454, 0.5913, 0.3157, 0.5283, 0.3418, 0.5504, 0.3833, 0.6285, 0.3715, 0.6072, 0.3454, 0.5504, 0.3833, 0.5803, 0.4197, 0.6546, 0.3928, 0.6285, 0.3715, 0.5803, 0.4197, 0.6167, 0.4496, 0.6843, 0.4087, 0.6546, 0.3928, 0.6167, 0.4496, 0.6582, 0.4717, 0.7165, 0.4185, 0.6843, 0.4087, 0.6582, 0.4717, 0.7032, 0.4854, 0.75, 0.4218, 0.7165, 0.4185, 0.7032, 0.4854, 0.75, 0.49])
me_cylinder_003.materials.append(mat_material_007)
me_cylinder_003.materials.append(mat_material_008)
me_cylinder_003.update()
me_cylinder_004 = bpy.data.meshes.new('Cylinder.004')
me_cylinder_004.from_pydata([(0.0, 0.7157, -1.0), (0.0, 1.0, 1.0), (0.1396, 0.702, -1.0), (0.1951, 0.9808, 1.0), (0.2739, 0.6612, -1.0), (0.3827, 0.9239, 1.0), (0.3976, 0.5951, -1.0), (0.5556, 0.8315, 1.0), (0.5061, 0.5061, -1.0), (0.7071, 0.7071, 1.0), (0.5951, 0.3976, -1.0), (0.8315, 0.5556, 1.0), (0.6612, 0.2739, -1.0), (0.9239, 0.3827, 1.0), (0.702, 0.1396, -1.0), (0.9808, 0.1951, 1.0), (0.7157, 0.0, -1.0), (1.0, 0.0, 1.0), (0.702, -0.1396, -1.0), (0.9808, -0.1951, 1.0), (0.6612, -0.2739, -1.0), (0.9239, -0.3827, 1.0), (0.5951, -0.3976, -1.0), (0.8315, -0.5556, 1.0), (0.5061, -0.5061, -1.0), (0.7071, -0.7071, 1.0), (0.3976, -0.5951, -1.0), (0.5556, -0.8315, 1.0), (0.2739, -0.6612, -1.0), (0.3827, -0.9239, 1.0), (0.1396, -0.702, -1.0), (0.1951, -0.9808, 1.0), (0.0, -0.7157, -1.0), (0.0, -1.0, 1.0), (-0.1396, -0.702, -1.0), (-0.1951, -0.9808, 1.0), (-0.2739, -0.6612, -1.0), (-0.3827, -0.9239, 1.0), (-0.3976, -0.5951, -1.0), (-0.5556, -0.8315, 1.0), (-0.5061, -0.5061, -1.0), (-0.7071, -0.7071, 1.0), (-0.5951, -0.3976, -1.0), (-0.8315, -0.5556, 1.0), (-0.6612, -0.2739, -1.0), (-0.9239, -0.3827, 1.0), (-0.702, -0.1396, -1.0), (-0.9808, -0.1951, 1.0), (-0.7157, 0.0, -1.0), (-1.0, 0.0, 1.0), (-0.702, 0.1396, -1.0), (-0.9808, 0.1951, 1.0), (-0.6612, 0.2739, -1.0), (-0.9239, 0.3827, 1.0), (-0.5951, 0.3976, -1.0), (-0.8315, 0.5556, 1.0), (-0.5061, 0.5061, -1.0), (-0.7071, 0.7071, 1.0), (-0.3976, 0.5951, -1.0), (-0.5556, 0.8315, 1.0), (-0.2739, 0.6612, -1.0), (-0.3827, 0.9239, 1.0), (-0.1396, 0.702, -1.0), (-0.1951, 0.9808, 1.0), (0.0, 1.0, -1.0), (0.1951, 0.9808, -1.0), (0.3827, 0.9239, -1.0), (0.5556, 0.8315, -1.0), (0.7071, 0.7071, -1.0), (0.8315, 0.5556, -1.0), (0.9239, 0.3827, -1.0), (0.9808, 0.1951, -1.0), (1.0, 0.0, -1.0), (0.9808, -0.1951, -1.0), (0.9239, -0.3827, -1.0), (0.8315, -0.5556, -1.0), (0.7071, -0.7071, -1.0), (0.5556, -0.8315, -1.0), (0.3827, -0.9239, -1.0), (0.1951, -0.9808, -1.0), (0.0, -1.0, -1.0), (-0.1951, -0.9808, -1.0), (-0.3827, -0.9239, -1.0), (-0.5556, -0.8315, -1.0), (-0.7071, -0.7071, -1.0), (-0.8315, -0.5556, -1.0), (-0.9239, -0.3827, -1.0), (-0.9808, -0.1951, -1.0), (-1.0, 0.0, -1.0), (-0.9808, 0.1951, -1.0), (-0.9239, 0.3827, -1.0), (-0.8315, 0.5556, -1.0), (-0.7071, 0.7071, -1.0), (-0.5556, 0.8315, -1.0), (-0.3827, 0.9239, -1.0), (-0.1951, 0.9808, -1.0)], [], [(64, 1, 3, 65), (65, 3, 5, 66), (66, 5, 7, 67), (67, 7, 9, 68), (68, 9, 11, 69), (69, 11, 13, 70), (70, 13, 15, 71), (71, 15, 17, 72), (72, 17, 19, 73), (73, 19, 21, 74), (74, 21, 23, 75), (75, 23, 25, 76), (76, 25, 27, 77), (77, 27, 29, 78), (78, 29, 31, 79), (79, 31, 33, 80), (80, 33, 35, 81), (81, 35, 37, 82), (82, 37, 39, 83), (83, 39, 41, 84), (84, 41, 43, 85), (85, 43, 45, 86), (86, 45, 47, 87), (87, 47, 49, 88), (88, 49, 51, 89), (89, 51, 53, 90), (90, 53, 55, 91), (91, 55, 57, 92), (92, 57, 59, 93), (93, 59, 61, 94), (3, 1, 63, 61, 59, 57, 55, 53, 51, 49, 47, 45, 43, 41, 39, 37, 35, 33, 31, 29, 27, 25, 23, 21, 19, 17, 15, 13, 11, 9, 7, 5), (94, 61, 63, 95), (95, 63, 1, 64), (0, 2, 4, 6, 8, 10, 12, 14, 16, 18, 20, 22, 24, 26, 28, 30, 32, 34, 36, 38, 40, 42, 44, 46, 48, 50, 52, 54, 56, 58, 60, 62), (2, 0, 64, 65), (4, 2, 65, 66), (6, 4, 66, 67), (8, 6, 67, 68), (10, 8, 68, 69), (12, 10, 69, 70), (14, 12, 70, 71), (16, 14, 71, 72), (18, 16, 72, 73), (20, 18, 73, 74), (22, 20, 74, 75), (24, 22, 75, 76), (26, 24, 76, 77), (28, 26, 77, 78), (30, 28, 78, 79), (32, 30, 79, 80), (34, 32, 80, 81), (36, 34, 81, 82), (38, 36, 82, 83), (40, 38, 83, 84), (42, 40, 84, 85), (44, 42, 85, 86), (46, 44, 86, 87), (48, 46, 87, 88), (50, 48, 88, 89), (52, 50, 89, 90), (54, 52, 90, 91), (56, 54, 91, 92), (58, 56, 92, 93), (60, 58, 93, 94), (62, 60, 94, 95), (0, 62, 95, 64)])
me_cylinder_004.polygons.foreach_set('use_smooth', [True] * 66)
me_cylinder_004.polygons.foreach_set('material_index', [0, 0, 0, 0, 0, 0, 0, 0, 0, 0, 0, 0, 0, 0, 0, 0, 0, 0, 0, 0, 0, 0, 0, 0, 0, 0, 0, 0, 0, 0, 0, 0, 0, 1, 0, 0, 0, 0, 0, 0, 0, 0, 0, 0, 0, 0, 0, 0, 0, 0, 0, 0, 0, 0, 0, 0, 0, 0, 0, 0, 0, 0, 0, 0, 0, 0])
_uv = me_cylinder_004.uv_layers.new(name='UVMap')
_uv.uv.foreach_set('vector', [1.0, 0.5, 1.0, 1.0, 0.9688, 1.0, 0.9688, 0.5, 0.9688, 0.5, 0.9688, 1.0, 0.9375, 1.0, 0.9375, 0.5, 0.9375, 0.5, 0.9375, 1.0, 0.9062, 1.0, 0.9062, 0.5, 0.9062, 0.5, 0.9062, 1.0, 0.875, 1.0, 0.875, 0.5, 0.875, 0.5, 0.875, 1.0, 0.8438, 1.0, 0.8438, 0.5, 0.8438, 0.5, 0.8438, 1.0, 0.8125, 1.0, 0.8125, 0.5, 0.8125, 0.5, 0.8125, 1.0, 0.7812, 1.0, 0.7812, 0.5, 0.7812, 0.5, 0.7812, 1.0, 0.75, 1.0, 0.75, 0.5, 0.75, 0.5, 0.75, 1.0, 0.7188, 1.0, 0.7188, 0.5, 0.7188, 0.5, 0.7188, 1.0, 0.6875, 1.0, 0.6875, 0.5, 0.6875, 0.5, 0.6875, 1.0, 0.6562, 1.0, 0.6562, 0.5, 0.6562, 0.5, 0.6562, 1.0, 0.625, 1.0, 0.625, 0.5, 0.625, 0.5, 0.625, 1.0, 0.5938, 1.0, 0.5938, 0.5, 0.5938, 0.5, 0.5938, 1.0, 0.5625, 1.0, 0.5625, 0.5, 0.5625, 0.5, 0.5625, 1.0, 0.5312, 1.0, 0.5312, 0.5, 0.5312, 0.5, 0.5312, 1.0, 0.5, 1.0, 0.5, 0.5, 0.5, 0.5, 0.5, 1.0, 0.4688, 1.0, 0.4688, 0.5, 0.4688, 0.5, 0.4688, 1.0, 0.4375, 1.0, 0.4375, 0.5, 0.4375, 0.5, 0.4375, 1.0, 0.4062, 1.0, 0.4062, 0.5, 0.4062, 0.5, 0.4062, 1.0, 0.375, 1.0, 0.375, 0.5, 0.375, 0.5, 0.375, 1.0, 0.3438, 1.0, 0.3438, 0.5, 0.3438, 0.5, 0.3438, 1.0, 0.3125, 1.0, 0.3125, 0.5, 0.3125, 0.5, 0.3125, 1.0, 0.2812, 1.0, 0.2812, 0.5, 0.2812, 0.5, 0.2812, 1.0, 0.25, 1.0, 0.25, 0.5, 0.25, 0.5, 0.25, 1.0, 0.2188, 1.0, 0.2188, 0.5, 0.2188, 0.5, 0.2188, 1.0, 0.1875, 1.0, 0.1875, 0.5, 0.1875, 0.5, 0.1875, 1.0, 0.1562, 1.0, 0.1562, 0.5, 0.1562, 0.5, 0.1562, 1.0, 0.125, 1.0, 0.125, 0.5, 0.125, 0.5, 0.125, 1.0, 0.09375, 1.0, 0.09375, 0.5, 0.09375, 0.5, 0.09375, 1.0, 0.0625, 1.0, 0.0625, 0.5, 0.2968, 0.4854, 0.25, 0.49, 0.2032, 0.4854, 0.1582, 0.4717, 0.1167, 0.4496, 0.08029, 0.4197, 0.05045, 0.3833, 0.02827, 0.3418, 0.01461, 0.2968, 0.01, 0.25, 0.01461, 0.2032, 0.02827, 0.1582, 0.05045, 0.1167, 0.08029, 0.08029, 0.1167, 0.05045, 0.1582, 0.02827, 0.2032, 0.01461, 0.25, 0.01, 0.2968, 0.01461, 0.3418, 0.02827, 0.3833, 0.05045, 0.4197, 0.08029, 0.4496, 0.1167, 0.4717, 0.1582, 0.4854, 0.2032, 0.49, 0.25, 0.4854, 0.2968, 0.4717, 0.3418, 0.4496, 0.3833, 0.4197, 0.4197, 0.3833, 0.4496, 0.3418, 0.4717, 0.0625, 0.5, 0.0625, 1.0, 0.03125, 1.0, 0.03125, 0.5, 0.03125, 0.5, 0.03125, 1.0, 0.0, 1.0, 0.0, 0.5, 0.75, 0.4218, 0.7835, 0.4185, 0.8157, 0.4087, 0.8454, 0.3928, 0.8715, 0.3715, 0.8928, 0.3454, 0.9087, 0.3157, 0.9185, 0.2835, 0.9218, 0.25, 0.9185, 0.2165, 0.9087, 0.1843, 0.8928, 0.1546, 0.8715, 0.1285, 0.8454, 0.1072, 0.8157, 0.09131, 0.7835, 0.08153, 0.75, 0.07823, 0.7165, 0.08153, 0.6843, 0.09131, 0.6546, 0.1072, 0.6285, 0.1285, 0.6072, 0.1546, 0.5913, 0.1843, 0.5815, 0.2165, 0.5782, 0.25, 0.5815, 0.2835, 0.5913, 0.3157, 0.6072, 0.3454, 0.6285, 0.3715, 0.6546, 0.3928, 0.6843, 0.4087, 0.7165, 0.4185, 0.7835, 0.4185, 0.75, 0.4218, 0.75, 0.49, 0.7968, 0.4854, 0.8157, 0.4087, 0.7835, 0.4185, 0.7968, 0.4854, 0.8418, 0.4717, 0.8454, 0.3928, 0.8157, 0.4087, 0.8418, 0.4717, 0.8833, 0.4496, 0.8715, 0.3715, 0.8454, 0.3928, 0.8833, 0.4496, 0.9197, 0.4197, 0.8928, 0.3454, 0.8715, 0.3715, 0.9197, 0.4197, 0.9496, 0.3833, 0.9087, 0.3157, 0.8928, 0.3454, 0.9496, 0.3833, 0.9717, 0.3418, 0.9185, 0.2835, 0.9087, 0.3157, 0.9717, 0.3418, 0.9854, 0.2968, 0.9218, 0.25, 0.9185, 0.2835, 0.9854, 0.2968, 0.99, 0.25, 0.9185, 0.2165, 0.9218, 0.25, 0.99, 0.25, 0.9854, 0.2032, 0.9087, 0.1843, 0.9185, 0.2165, 0.9854, 0.2032, 0.9717, 0.1582, 0.8928, 0.1546, 0.9087, 0.1843, 0.9717, 0.1582, 0.9496, 0.1167, 0.8715, 0.1285, 0.8928, 0.1546, 0.9496, 0.1167, 0.9197, 0.08029, 0.8454, 0.1072, 0.8715, 0.1285, 0.9197, 0.08029, 0.8833, 0.05045, 0.8157, 0.09131, 0.8454, 0.1072, 0.8833, 0.05045, 0.8418, 0.02827, 0.7835, 0.08153, 0.8157, 0.09131, 0.8418, 0.02827, 0.7968, 0.01461, 0.75, 0.07823, 0.7835, 0.08153, 0.7968, 0.01461, 0.75, 0.01, 0.7165, 0.08153, 0.75, 0.07823, 0.75, 0.01, 0.7032, 0.01461, 0.6843, 0.09131, 0.7165, 0.08153, 0.7032, 0.01461, 0.6582, 0.02827, 0.6546, 0.1072, 0.6843, 0.09131, 0.6582, 0.02827, 0.6167, 0.05045, 0.6285, 0.1285, 0.6546, 0.1072, 0.6167, 0.05045, 0.5803, 0.08029, 0.6072, 0.1546, 0.6285, 0.1285, 0.5803, 0.08029, 0.5504, 0.1167, 0.5913, 0.1843, 0.6072, 0.1546, 0.5504, 0.1167, 0.5283, 0.1582, 0.5815, 0.2165, 0.5913, 0.1843, 0.5283, 0.1582, 0.5146, 0.2032, 0.5782, 0.25, 0.5815, 0.2165, 0.5146, 0.2032, 0.51, 0.25, 0.5815, 0.2835, 0.5782, 0.25, 0.51, 0.25, 0.5146, 0.2968, 0.5913, 0.3157, 0.5815, 0.2835, 0.5146, 0.2968, 0.5283, 0.3418, 0.6072, 0.3454, 0.5913, 0.3157, 0.5283, 0.3418, 0.5504, 0.3833, 0.6285, 0.3715, 0.6072, 0.3454, 0.5504, 0.3833, 0.5803, 0.4197, 0.6546, 0.3928, 0.6285, 0.3715, 0.5803, 0.4197, 0.6167, 0.4496, 0.6843, 0.4087, 0.6546, 0.3928, 0.6167, 0.4496, 0.6582, 0.4717, 0.7165, 0.4185, 0.6843, 0.4087, 0.6582, 0.4717, 0.7032, 0.4854, 0.75, 0.4218, 0.7165, 0.4185, 0.7032, 0.4854, 0.75, 0.49])
me_cylinder_004.materials.append(mat_material_007)
me_cylinder_004.materials.append(mat_material_008)
me_cylinder_004.update()

# ---- objects
ob_light = bpy.data.objects.new('Light', light_light)
ob_camera = bpy.data.objects.new('Camera', cam_camera)
ob_plane = bpy.data.objects.new('Plane', me_plane)
ob_cube = bpy.data.objects.new('Cube', me_cube_001)
ob_cylinder = bpy.data.objects.new('Cylinder', me_cylinder)
ob_cylinder_001 = bpy.data.objects.new('Cylinder.001', me_cylinder_002)
ob_cylinder_002 = bpy.data.objects.new('Cylinder.002', me_cylinder_003)
ob_cylinder_003 = bpy.data.objects.new('Cylinder.003', me_cylinder_004)
ob_area = bpy.data.objects.new('Area', light_area)
ob_area_001 = bpy.data.objects.new('Area.001', light_area_001)
ob_area_002 = bpy.data.objects.new('Area.002', light_area_002)

# ---- transforms, parenting, visibility, modifiers, constraints
ob_light.location = (4.076, 1.005, 5.904)
ob_light.rotation_euler = (0.6503, 0.05522, 1.866)
ob_light.lock_rotations_4d = False
ob_light.empty_display_type = 'ARROWS'
ob_light.color = (0.0, 0.0, 0.0, 0.0)
ob_light.lineart.crease_threshold = 0.0
ob_camera.location = (15.3, -16.13, 12.94)
ob_camera.rotation_euler = (1.109, 0.0, 0.8149)
ob_camera.lock_rotations_4d = False
ob_camera.empty_display_type = 'ARROWS'
ob_camera.color = (0.0, 0.0, 0.0, 0.0)
ob_camera.display_type = 'WIRE'
ob_camera.lineart.crease_threshold = 0.0
ob_plane.location = (0.0, 0.0, 0.0)
ob_plane.scale = (-43.11, -43.11, -43.11)
ob_cube.location = (0.0, 0.0, 2.114)
ob_cube.scale = (1.739, 3.839, 0.933)
ob_cylinder.location = (1.779, -2.078, 0.9664)
ob_cylinder.rotation_euler = (4.707, -0.0, 1.571)
ob_cylinder.scale = (1.0, 1.0, 0.0994)
ob_cylinder_001.location = (1.779, 2.986, 0.9664)
ob_cylinder_001.rotation_euler = (4.707, -0.0, 1.571)
ob_cylinder_001.scale = (1.0, 1.0, 0.0994)
ob_cylinder_002.location = (-1.782, -2.078, 0.9664)
ob_cylinder_002.rotation_euler = (4.707, -0.0, 1.571)
ob_cylinder_002.scale = (1.0, 1.0, 0.0994)
ob_cylinder_003.location = (-1.782, 2.986, 0.9664)
ob_cylinder_003.rotation_euler = (4.707, -0.0, 1.571)
ob_cylinder_003.scale = (1.0, 1.0, 0.0994)
ob_area.location = (0.927, 0.458, 7.538)
ob_area.scale = (15.6, 15.6, 15.6)
ob_area_001.location = (0.927, 8.767, 2.802)
ob_area_001.rotation_euler = (-1.4, -0.6073, -0.1991)
ob_area_001.scale = (15.6, 15.6, 15.6)
ob_area_002.location = (0.927, -5.57, 7.538)
ob_area_002.rotation_euler = (-3493.0, 0.04949, 0.4092)
ob_area_002.scale = (15.6, 15.6, 15.6)

# ---- collection membership
col_collection.objects.link(ob_light)
col_collection.objects.link(ob_camera)
col_collection.objects.link(ob_plane)
col_collection.objects.link(ob_cube)
col_collection.objects.link(ob_cylinder)
col_collection.objects.link(ob_cylinder_001)
col_collection.objects.link(ob_cylinder_002)
col_collection.objects.link(ob_cylinder_003)
col_collection.objects.link(ob_area)
col_collection.objects.link(ob_area_001)
col_collection.objects.link(ob_area_002)

# ---- scene / render settings (as saved in the file)
scene.camera = ob_camera
scene.frame_start = 1; scene.frame_end = 250; scene.frame_set(1)
scene.render.engine = 'CYCLES'
scene.cycles.sampling_pattern = 'TABULATED_SOBOL'
scene.cycles.use_light_tree = False
scene.view_settings.view_transform = 'Filmic'
bpy.context.view_layer.update()

